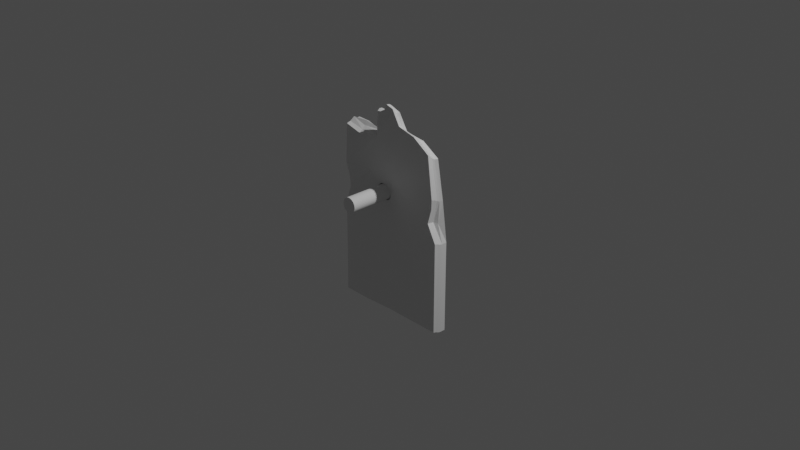 # Source: wall.blend  (saved by Blender 3.1.5; exported with 4.5.12 LTS)
import bpy
from mathutils import Matrix  # noqa: F401  (used for matrix-valued properties, if any)

bpy.ops.wm.read_factory_settings(use_empty=True)
scene = bpy.context.scene
scene.name = 'Scene'

# ---- collections
col_collection = bpy.data.collections.new('Collection'); scene.collection.children.link(col_collection)

# ---- materials (node trees are filled in below, after node groups)
mat_material = bpy.data.materials.new('Material')
mat_material.alpha_threshold = 0.0
mat_material.use_transparent_shadow = False
mat_material.line_color = (0.0, 0.0, 0.0, 1.0)
mat_idmap = bpy.data.materials.new('IDMap')
mat_idmap.use_transparent_shadow = False
mat_idmap.diffuse_color = (0.02745, 0.4667, 0.9451, 1.0)
mat_idmap_001 = bpy.data.materials.new('IDMap.001')
mat_idmap_001.use_transparent_shadow = False
mat_idmap_001.diffuse_color = (0.6471, 0.902, 0.1137, 1.0)
mat_idmap_002 = bpy.data.materials.new('IDMap.002')
mat_idmap_002.use_transparent_shadow = False
mat_idmap_002.diffuse_color = (0.2784, 0.9176, 0.7647, 1.0)
mat_idmap_003 = bpy.data.materials.new('IDMap.003')
mat_idmap_003.use_transparent_shadow = False
mat_idmap_003.diffuse_color = (0.5725, 0.01176, 0.2157, 1.0)
mat_idmap_004 = bpy.data.materials.new('IDMap.004')
mat_idmap_004.use_transparent_shadow = False
mat_idmap_004.diffuse_color = (0.4706, 0.2471, 0.5451, 1.0)
mat_idmap_005 = bpy.data.materials.new('IDMap.005')
mat_idmap_005.use_transparent_shadow = False
mat_idmap_005.diffuse_color = (0.1608, 0.7961, 0.1373, 1.0)
mat_idmap_006 = bpy.data.materials.new('IDMap.006')
mat_idmap_006.use_transparent_shadow = False
mat_idmap_006.diffuse_color = (0.3686, 0.4275, 1.0, 1.0)

# ---- material node trees
mat_material.use_nodes = True; mat_material.node_tree.nodes.clear()
_N = mat_material.node_tree.nodes; _L = mat_material.node_tree.links
n0 = _N.new('ShaderNodeOutputMaterial'); n0.name = 'Material Output'; n0.location = (300, 300)
n1 = _N.new('ShaderNodeBsdfPrincipled'); n1.name = 'Principled BSDF'; n1.location = (10, 300)
n1.distribution = 'GGX'
n1.subsurface_method = 'RANDOM_WALK_SKIN'
n1.inputs[2].default_value = 0.4
n1.inputs[3].default_value = 1.45
n1.inputs[27].default_value = (0.0, 0.0, 0.0, 1.0)
n1.inputs[28].default_value = 1.0
_L.new(n1.outputs[0], n0.inputs[0])
n0.is_active_output = True
mat_idmap.use_nodes = True; mat_idmap.node_tree.nodes.clear()
_N = mat_idmap.node_tree.nodes; _L = mat_idmap.node_tree.links
n0 = _N.new('ShaderNodeBsdfPrincipled'); n0.name = 'Principled BSDF'; n0.location = (10, 300)
n0.distribution = 'GGX'
n0.subsurface_method = 'RANDOM_WALK_SKIN'
n0.inputs[3].default_value = 1.45
n0.inputs[14].default_value = (0.9, 0.9, 0.9, 1.0)
n0.inputs[27].default_value = (0.0, 0.0, 0.0, 1.0)
n0.inputs[28].default_value = 1.0
n1 = _N.new('ShaderNodeOutputMaterial'); n1.name = 'Material Output'; n1.location = (300, 300)
_L.new(n0.outputs[0], n1.inputs[0])
n1.is_active_output = True
mat_idmap_001.use_nodes = True; mat_idmap_001.node_tree.nodes.clear()
_N = mat_idmap_001.node_tree.nodes; _L = mat_idmap_001.node_tree.links
n0 = _N.new('ShaderNodeBsdfPrincipled'); n0.name = 'Principled BSDF'; n0.location = (10, 300)
n0.distribution = 'GGX'
n0.subsurface_method = 'RANDOM_WALK_SKIN'
n0.inputs[3].default_value = 1.45
n0.inputs[14].default_value = (0.9, 0.9, 0.9, 1.0)
n0.inputs[27].default_value = (0.0, 0.0, 0.0, 1.0)
n0.inputs[28].default_value = 1.0
n1 = _N.new('ShaderNodeOutputMaterial'); n1.name = 'Material Output'; n1.location = (300, 300)
_L.new(n0.outputs[0], n1.inputs[0])
n1.is_active_output = True
mat_idmap_002.use_nodes = True; mat_idmap_002.node_tree.nodes.clear()
_N = mat_idmap_002.node_tree.nodes; _L = mat_idmap_002.node_tree.links
n0 = _N.new('ShaderNodeBsdfPrincipled'); n0.name = 'Principled BSDF'; n0.location = (10, 300)
n0.distribution = 'GGX'
n0.subsurface_method = 'RANDOM_WALK_SKIN'
n0.inputs[3].default_value = 1.45
n0.inputs[14].default_value = (0.9, 0.9, 0.9, 1.0)
n0.inputs[27].default_value = (0.0, 0.0, 0.0, 1.0)
n0.inputs[28].default_value = 1.0
n1 = _N.new('ShaderNodeOutputMaterial'); n1.name = 'Material Output'; n1.location = (300, 300)
_L.new(n0.outputs[0], n1.inputs[0])
n1.is_active_output = True
mat_idmap_003.use_nodes = True; mat_idmap_003.node_tree.nodes.clear()
_N = mat_idmap_003.node_tree.nodes; _L = mat_idmap_003.node_tree.links
n0 = _N.new('ShaderNodeBsdfPrincipled'); n0.name = 'Principled BSDF'; n0.location = (10, 300)
n0.distribution = 'GGX'
n0.subsurface_method = 'RANDOM_WALK_SKIN'
n0.inputs[3].default_value = 1.45
n0.inputs[14].default_value = (0.9, 0.9, 0.9, 1.0)
n0.inputs[27].default_value = (0.0, 0.0, 0.0, 1.0)
n0.inputs[28].default_value = 1.0
n1 = _N.new('ShaderNodeOutputMaterial'); n1.name = 'Material Output'; n1.location = (300, 300)
_L.new(n0.outputs[0], n1.inputs[0])
n1.is_active_output = True
mat_idmap_004.use_nodes = True; mat_idmap_004.node_tree.nodes.clear()
_N = mat_idmap_004.node_tree.nodes; _L = mat_idmap_004.node_tree.links
n0 = _N.new('ShaderNodeBsdfPrincipled'); n0.name = 'Principled BSDF'; n0.location = (10, 300)
n0.distribution = 'GGX'
n0.subsurface_method = 'RANDOM_WALK_SKIN'
n0.inputs[3].default_value = 1.45
n0.inputs[14].default_value = (0.9, 0.9, 0.9, 1.0)
n0.inputs[27].default_value = (0.0, 0.0, 0.0, 1.0)
n0.inputs[28].default_value = 1.0
n1 = _N.new('ShaderNodeOutputMaterial'); n1.name = 'Material Output'; n1.location = (300, 300)
_L.new(n0.outputs[0], n1.inputs[0])
n1.is_active_output = True
mat_idmap_005.use_nodes = True; mat_idmap_005.node_tree.nodes.clear()
_N = mat_idmap_005.node_tree.nodes; _L = mat_idmap_005.node_tree.links
n0 = _N.new('ShaderNodeBsdfPrincipled'); n0.name = 'Principled BSDF'; n0.location = (10, 300)
n0.distribution = 'GGX'
n0.subsurface_method = 'RANDOM_WALK_SKIN'
n0.inputs[3].default_value = 1.45
n0.inputs[14].default_value = (0.9, 0.9, 0.9, 1.0)
n0.inputs[27].default_value = (0.0, 0.0, 0.0, 1.0)
n0.inputs[28].default_value = 1.0
n1 = _N.new('ShaderNodeOutputMaterial'); n1.name = 'Material Output'; n1.location = (300, 300)
_L.new(n0.outputs[0], n1.inputs[0])
n1.is_active_output = True
mat_idmap_006.use_nodes = True; mat_idmap_006.node_tree.nodes.clear()
_N = mat_idmap_006.node_tree.nodes; _L = mat_idmap_006.node_tree.links
n0 = _N.new('ShaderNodeBsdfPrincipled'); n0.name = 'Principled BSDF'; n0.location = (10, 300)
n0.distribution = 'GGX'
n0.subsurface_method = 'RANDOM_WALK_SKIN'
n0.inputs[3].default_value = 1.45
n0.inputs[14].default_value = (0.9, 0.9, 0.9, 1.0)
n0.inputs[27].default_value = (0.0, 0.0, 0.0, 1.0)
n0.inputs[28].default_value = 1.0
n1 = _N.new('ShaderNodeOutputMaterial'); n1.name = 'Material Output'; n1.location = (300, 300)
_L.new(n0.outputs[0], n1.inputs[0])
n1.is_active_output = True

# ---- world
world_world = bpy.data.worlds.new('World'); scene.world = world_world
world_world.use_nodes = True; world_world.node_tree.nodes.clear()
_N = world_world.node_tree.nodes; _L = world_world.node_tree.links
n0 = _N.new('ShaderNodeOutputWorld'); n0.name = 'World Output'; n0.location = (300, 300)
n1 = _N.new('ShaderNodeBackground'); n1.name = 'Background'; n1.location = (10, 300)
n1.inputs[0].default_value = (0.05088, 0.05088, 0.05088, 1.0)
_L.new(n1.outputs[0], n0.inputs[0])
n0.is_active_output = True
world_world.color = (0.05088, 0.05088, 0.05088)
world_world.use_sun_shadow = False
world_world.sun_shadow_jitter_overblur = 0.0

# ---- cameras
cam_camera = bpy.data.cameras.new('Camera')
cam_camera.clip_end = 100.0
cam_camera.ortho_scale = 7.314

# ---- lights
light_light = bpy.data.lights.new('Light', 'POINT')
light_light.transmission_factor = 0.0
light_light.energy = 1000.0
light_light.shadow_soft_size = 0.1
light_light.shadow_maximum_resolution = 0.006
light_light.use_absolute_resolution = True

# ---- meshes
me_cube = bpy.data.meshes.new('Cube')
me_cube.from_pydata([(0.575, -0.0377, 0.8481), (0.6571, 0.01279, -1.027), (0.5684, -0.1643, 0.9148), (0.6481, -0.1352, -1.003), (-0.5754, -0.004932, 0.9448), (-0.6355, 0.01279, -1.027), (-0.598, -0.1557, 0.9066), (-0.6429, -0.1524, -1.006), (-0.6376, -0.0279, -1.016), (-0.6377, -0.0864, -1.016), (-0.6406, -0.1165, -1.01), (0.334, 0.01279, -1.027), (0.01079, 0.01279, -1.027), (-0.3124, 0.01279, -1.027), (0.6196, -0.008033, 0.4146), (0.6571, 0.01279, -0.02746), (0.6571, 0.01279, -0.5275), (-0.6198, -0.1636, -0.5048), (-0.5978, -0.1816, 0.01003), (-0.6118, -0.1624, 0.4836), (0.6038, -0.1437, 0.4551), (0.6479, -0.1353, -0.003348), (0.6481, -0.1352, -0.5032), (-0.6006, 0.01034, 0.5091), (-0.6318, 0.0109, 0.01783), (-0.649, 0.02163, -0.5068), (0.3585, -0.15, 1.035), (0.1597, -0.1512, 1.084), (-0.1442, -0.1624, 0.91), (0.5579, -0.07092, 0.8454), (0.5505, -0.09558, 0.8631), (0.5542, -0.1255, 0.8879), (-0.3197, -0.1524, -1.006), (0.001766, -0.1352, -1.003), (0.3249, -0.1352, -1.003), (-0.5941, -0.1134, 0.9223), (-0.5818, -0.07344, 0.9638), (-0.578, -0.04613, 0.9444), (-0.1521, -0.02065, 0.8735), (0.1661, -0.05055, 1.006), (0.3717, -0.03321, 0.9673), (0.6507, -0.101, -1.011), (0.6542, -0.07611, -1.022), (0.6571, -0.04601, -1.027), (-0.3191, 0.01722, -0.5185), (0.01079, 0.01279, -0.5275), (0.334, 0.01279, -0.5275), (-0.315, 0.01478, -0.004305), (0.01077, 0.0128, -0.02744), (0.334, 0.01279, -0.02746), (-0.2663, 0.02211, 0.5112), (0.07665, 0.006079, 0.5465), (0.3481, 0.003625, 0.482), (0.6571, -0.04601, -0.5275), (0.6542, -0.07611, -0.5223), (0.6507, -0.101, -0.5111), (0.6571, -0.04601, -0.02746), (0.6542, -0.07612, -0.02231), (0.6503, -0.1011, -0.01135), (0.6063, -0.04041, 0.4121), (0.598, -0.06593, 0.4245), (0.5973, -0.09972, 0.4403), (-0.3145, -0.0279, -1.016), (-0.3145, -0.0864, -1.016), (-0.3174, -0.1165, -1.01), (0.008694, -0.0279, -1.016), (0.005782, -0.0577, -1.01), (0.003485, -0.09357, -1.006), (0.3319, -0.0279, -1.016), (0.3289, -0.0577, -1.01), (0.3267, -0.09357, -1.006), (-0.6208, -0.1252, -0.5053), (-0.6289, -0.09117, -0.5034), (-0.6417, -0.0244, -0.4973), (-0.5961, -0.1437, 0.01224), (-0.6081, -0.1086, 0.0219), (-0.6208, -0.03989, 0.02993), (-0.6087, -0.1187, 0.5032), (-0.5981, -0.08529, 0.4876), (-0.5943, -0.05016, 0.5136), (0.3238, -0.1238, -0.5011), (0.0006254, -0.1238, -0.5011), (-0.3129, -0.1355, -0.5019), (0.3238, -0.1238, -0.001126), (0.0004225, -0.1238, -0.0008921), (-0.2943, -0.1488, 0.002436), (0.3306, -0.1325, 0.5106), (0.07431, -0.1267, 0.5597), (-0.269, -0.1364, 0.4998), (0.3579, -0.06477, 0.9724), (0.3479, -0.08726, 0.9943), (0.3506, -0.1126, 1.018), (0.1617, -0.07915, 1.02), (0.1555, -0.09861, 1.044), (0.1606, -0.1175, 1.068), (-0.1603, -0.04536, 0.9148), (-0.1459, -0.08156, 0.8978), (-0.1496, -0.1155, 0.9283), (0.1115, -0.1902, 1.259), (-0.1111, -0.1797, 1.178), (-0.1447, -0.05873, 1.158), (0.1199, -0.09916, 1.115), (0.1055, -0.1544, 1.229), (0.1178, -0.1036, 1.205), (0.1059, -0.134, 1.2), (-0.1324, -0.1358, 1.187), (-0.1395, -0.08141, 1.138), (-0.1373, -0.1004, 1.183), (-0.433, -0.0114, 0.9423), (-0.4068, -0.1187, 0.8871), (-0.411, -0.08144, 0.9176), (-0.4002, -0.1639, 0.8636), (-0.416, -0.05597, 0.9638), (-0.6127, 0.001769, 0.2375), (-0.6191, -0.04337, 0.266), (-0.6004, -0.09854, 0.2638), (-0.5057, -0.1846, 0.2881), (-0.5899, -0.1325, 0.2816), (-0.6263, 0.007005, 0.1371), (-0.6139, -0.04333, 0.1473), (-0.61, -0.1025, 0.1492), (-0.5644, -0.1818, 0.15), (-0.58, -0.141, 0.1434), (-0.6161, -0.04477, 0.3743), (-0.5989, -0.1277, 0.3724), (-0.6174, 0.001149, 0.3562), (-0.5572, -0.1747, 0.3771), (-0.5997, -0.0926, 0.3685), (0.563, -0.1516, 0.1961), (0.5607, -0.109, 0.1912), (0.5619, -0.07502, 0.1864), (0.6395, 0.003021, 0.1799), (0.6021, -0.0494, 0.1782), (0.6011, -0.1442, 0.355), (0.003362, -0.07881, 1.18), (-0.007724, -0.1257, 1.26), (0.004644, -0.0588, 1.149), (-0.009047, -0.09726, 1.244), (0.002532, -0.1662, 1.269), (-0.03939, -0.1712, 1.184), (-0.03917, -0.07959, 1.139), (-0.05255, -0.09833, 1.175), (-0.04164, -0.05878, 1.134), (-0.05065, -0.1292, 1.186), (-0.1673, 0.01028, 0.314), (-0.1645, 0.01022, 0.2982), (-0.1607, 0.01118, 0.3334), (-0.1499, 0.01096, 0.268), (-0.1585, 0.01071, 0.283), (-0.1492, 0.01197, 0.3614), (-0.1543, 0.01359, 0.3478), (-0.08211, 0.01342, 0.4048), (-0.1332, 0.01025, 0.2519), (-0.09855, 0.01345, 0.3997), (-0.1132, 0.01379, 0.3924), (-0.03216, 0.01031, 0.3835), (-0.03647, 0.01166, 0.3947), (-0.04875, 0.01249, 0.4041), (-0.06565, 0.01292, 0.4063), (-0.1371, 0.01166, 0.2556), (-0.1306, 0.01315, 0.3792), (-0.1241, 0.01166, 0.2449), (-0.1115, 0.0108, 0.2378), (-0.02449, 0.01082, 0.3851), (-0.04554, 0.01173, 0.2365), (-0.06331, 0.01092, 0.2339), (-0.07728, 0.01218, 0.23), (-0.09277, 0.01243, 0.2311), (-0.01753, 0.01195, 0.2529), (-0.006149, 0.01216, 0.2643), (-0.002175, 0.01136, 0.3594), (0.001566, 0.009169, 0.3151), (0.001031, 0.01175, 0.2789), (0.003418, 0.01067, 0.2962), (0.005389, 0.01098, 0.3268), (0.003223, 0.01118, 0.3438), (-0.01656, 0.0102, 0.3723), (-0.03325, 0.01097, 0.2454), (-0.1638, -0.1312, 0.3197), (-0.1602, -0.1317, 0.3019), (-0.1628, -0.1312, 0.3073), (-0.1626, -0.1312, 0.3357), (-0.1539, -0.1304, 0.3733), (-0.1593, -0.1304, 0.3631), (-0.1369, -0.1317, 0.2621), (-0.141, -0.1309, 0.3812), (-0.1616, -0.1304, 0.359), (-0.1107, -0.1293, 0.2392), (-0.1117, -0.1317, 0.4008), (-0.124, -0.1306, 0.2494), (-0.0951, -0.1286, 0.2337), (-0.09535, -0.1311, 0.399), (-0.07888, -0.1275, 0.2293), (-0.07743, -0.1317, 0.4017), (-0.1368, -0.1313, 0.2627), (-0.1274, -0.1315, 0.3941), (-0.06408, -0.1269, 0.2304), (-0.06145, -0.1308, 0.396), (-0.04502, -0.1252, 0.2333), (-0.04836, -0.1287, 0.3864), (-0.03272, -0.1244, 0.2379), (-0.01896, -0.1257, 0.3586), (-0.02219, -0.1274, 0.37), (-0.03586, -0.1266, 0.3732), (-0.01295, -0.1227, 0.2525), (-0.006406, -0.1243, 0.3316), (0.00396, -0.1218, 0.2959), (0.0006404, -0.1222, 0.2811), (-0.001572, -0.1234, 0.3149), (-0.005155, -0.1225, 0.2665), (-0.01324, -0.1239, 0.3442), (-0.01999, -0.1236, 0.2459), (-0.1556, -0.1317, 0.2872), (-0.1494, -0.1306, 0.2719)], [], [(97, 109, 111, 28), (111, 6, 19, 88, 28), (79, 37, 4, 23), (70, 41, 3, 34), (61, 31, 2, 20), (52, 40, 0, 14), (11, 46, 16, 1), (46, 49, 15, 16), (52, 14, 131, 15, 49), (5, 25, 44, 13), (13, 44, 45, 12), (12, 45, 46, 11), (25, 24, 47, 44), (44, 47, 48, 45), (45, 48, 49, 46), (113, 125, 23, 50, 47, 24, 118), (149, 50, 51, 170, 176, 163, 155, 156, 157, 158, 151, 153, 154, 160), (170, 51, 48, 47, 50, 149, 150, 146, 144, 145, 148, 147, 159, 152, 161, 162, 167, 166, 165, 164, 177, 168, 169, 172, 173, 171, 174, 175), (48, 51, 52, 49), (50, 23, 4, 108, 38), (50, 38, 39, 51), (51, 39, 40, 52), (41, 55, 22, 3), (55, 58, 21, 22), (58, 129, 128, 21), (1, 16, 53, 43), (43, 53, 54, 42), (42, 54, 55, 41), (16, 15, 56, 53), (53, 56, 57, 54), (54, 57, 58, 55), (15, 131, 132, 56), (56, 132, 130, 57), (57, 130, 129, 58), (14, 0, 29, 59), (59, 29, 30, 60), (60, 30, 31, 61), (10, 64, 32, 7), (64, 67, 33, 32), (67, 70, 34, 33), (5, 13, 62, 8), (8, 62, 63, 9), (9, 63, 64, 10), (13, 12, 65, 62), (62, 65, 66, 63), (63, 66, 67, 64), (12, 11, 68, 65), (65, 68, 69, 66), (66, 69, 70, 67), (11, 1, 43, 68), (68, 43, 42, 69), (69, 42, 41, 70), (8, 73, 25, 5), (73, 76, 24, 25), (76, 119, 118, 24), (7, 17, 71, 10), (10, 71, 72, 9), (9, 72, 73, 8), (17, 18, 74, 71), (71, 74, 75, 72), (72, 75, 76, 73), (18, 121, 122, 74), (74, 122, 120, 75), (75, 120, 119, 76), (19, 6, 35, 77), (77, 35, 36, 78), (78, 36, 37, 79), (32, 82, 17, 7), (82, 85, 18, 17), (116, 121, 18, 85, 88, 19, 126), (3, 22, 80, 34), (34, 80, 81, 33), (33, 81, 82, 32), (22, 21, 83, 80), (80, 83, 84, 81), (81, 84, 85, 82), (21, 128, 133, 83), (83, 86, 87, 84), (186, 183, 88, 85, 84, 87, 201, 210, 205, 208, 206, 207, 209, 204, 211, 200, 198, 196, 192, 190, 187, 189, 194, 184, 213, 212, 179, 180, 178, 181), (202, 201, 87, 88, 183, 182, 185, 195, 188, 191, 193, 197, 199, 203), (20, 2, 26, 86), (86, 26, 27, 87), (87, 27, 28, 88), (31, 91, 26, 2), (91, 94, 27, 26), (97, 28, 99, 105), (0, 40, 89, 29), (29, 89, 90, 30), (30, 90, 91, 31), (40, 39, 92, 89), (89, 92, 93, 90), (90, 93, 94, 91), (101, 39, 38), (38, 100, 142, 136), (136, 101, 38), (96, 97, 105, 107), (27, 94, 102, 98), (38, 108, 112, 95), (95, 112, 110, 96), (96, 110, 109, 97), (102, 135, 138, 98), (101, 136, 134, 103), (103, 134, 137, 104), (104, 137, 135, 102), (92, 39, 103), (39, 101, 103), (38, 95, 106, 100), (93, 92, 103, 104), (95, 96, 107, 106), (99, 28, 27, 98, 138, 139), (94, 93, 104, 102), (111, 109, 35, 6), (112, 108, 4, 37), (110, 112, 37, 36), (109, 110, 36, 35), (114, 115, 127, 123), (113, 114, 123, 125), (117, 116, 126, 124), (115, 117, 124, 127), (119, 120, 115, 114), (118, 119, 114, 113), (122, 121, 116, 117), (120, 122, 117, 115), (124, 126, 19, 77), (127, 124, 77, 78), (123, 127, 78, 79), (125, 123, 79, 23), (130, 132, 59, 60), (129, 130, 60, 61), (133, 128, 129, 61, 20), (132, 131, 14, 59), (83, 133, 20, 86), (135, 137, 141, 143), (138, 135, 143, 139), (134, 136, 142, 140), (137, 134, 140, 141), (139, 143, 105, 99), (140, 142, 100, 106), (141, 140, 106, 107), (143, 141, 107, 105), (158, 157, 197, 193), (157, 156, 199, 197), (156, 155, 163, 203, 199), (163, 176, 202, 203), (176, 170, 210, 201, 202), (210, 170, 175, 205), (205, 175, 174, 208), (208, 174, 171, 206), (206, 171, 173, 207), (173, 172, 209, 207), (172, 169, 204, 209), (204, 169, 168, 211), (211, 168, 177, 200), (200, 177, 164, 198), (198, 164, 165, 196), (196, 165, 166, 192), (192, 166, 167, 190), (190, 167, 162, 187), (187, 162, 161, 189), (189, 161, 152, 159, 194), (194, 159, 147, 213, 184), (213, 147, 148, 212), (212, 148, 145, 180, 179), (180, 145, 144, 178), (178, 144, 146, 181), (146, 150, 186, 181), (150, 149, 182, 183, 186), (149, 160, 185, 182), (160, 154, 195, 185), (154, 153, 188, 195), (153, 151, 191, 188), (151, 158, 193, 191)])
me_cube.polygons.foreach_set('material_index', [1, 2, 3, 4, 5, 6, 6, 6, 6, 6, 6, 6, 6, 6, 6, 6, 6, 6, 6, 6, 6, 6, 5, 5, 5, 5, 5, 5, 5, 5, 5, 5, 5, 5, 5, 5, 5, 4, 4, 4, 4, 4, 4, 4, 4, 4, 4, 4, 4, 4, 4, 4, 3, 3, 3, 3, 3, 3, 3, 3, 3, 3, 3, 3, 3, 3, 3, 2, 2, 2, 2, 2, 2, 2, 2, 2, 2, 2, 2, 2, 2, 2, 2, 1, 1, 1, 1, 1, 1, 1, 1, 1, 6, 6, 6, 1, 1, 1, 1, 1, 1, 1, 1, 1, 1, 1, 1, 1, 1, 2, 1, 1, 1, 1, 1, 3, 3, 3, 3, 3, 3, 3, 3, 3, 3, 3, 3, 5, 5, 5, 5, 2, 1, 1, 1, 1, 1, 1, 1, 1, 7, 7, 7, 7, 7, 7, 7, 7, 7, 7, 7, 7, 7, 7, 7, 7, 7, 7, 7, 7, 7, 7, 7, 7, 7, 7, 7, 7, 7, 7, 7, 7])
_uv = me_cube.uv_layers.new(name='UVMap')
_uv.uv.foreach_set('vector', [0.8125, 0.6875, 0.8505, 0.6875, 0.8491, 0.75, 0.8125, 0.75, 0.625, 0.9741, 0.625, 1.0, 0.5625, 1.0, 0.5625, 0.9375, 0.625, 0.9375, 0.5625, 0.1875, 0.625, 0.1875, 0.625, 0.25, 0.5625, 0.25, 0.3125, 0.6875, 0.375, 0.6875, 0.375, 0.75, 0.3125, 0.75, 0.5625, 0.6875, 0.625, 0.6875, 0.625, 0.75, 0.5625, 0.75, 0.5625, 0.4375, 0.625, 0.4375, 0.625, 0.5, 0.5625, 0.5, 0.375, 0.4375, 0.4375, 0.4375, 0.4375, 0.5, 0.375, 0.5, 0.4375, 0.4375, 0.5, 0.4375, 0.5, 0.5, 0.4375, 0.5, 0.5625, 0.4375, 0.5625, 0.5, 0.5293, 0.5, 0.5, 0.5, 0.5, 0.4375, 0.375, 0.25, 0.4375, 0.25, 0.4375, 0.3125, 0.375, 0.3125, 0.375, 0.3125, 0.4375, 0.3125, 0.4375, 0.375, 0.375, 0.375, 0.375, 0.375, 0.4375, 0.375, 0.4375, 0.4375, 0.375, 0.4375, 0.4375, 0.25, 0.5, 0.25, 0.5, 0.3125, 0.4375, 0.3125, 0.4375, 0.3125, 0.5, 0.3125, 0.5, 0.375, 0.4375, 0.375, 0.4375, 0.375, 0.5, 0.375, 0.5, 0.4375, 0.4375, 0.4375, 0.5286, 0.25, 0.543, 0.25, 0.5625, 0.25, 0.5625, 0.3125, 0.5, 0.3125, 0.5, 0.25, 0.5151, 0.25, 0.5435, 0.3374, 0.5625, 0.3125, 0.5625, 0.375, 0.5426, 0.3627, 0.544, 0.3606, 0.5452, 0.3582, 0.5455, 0.3575, 0.5462, 0.3554, 0.5468, 0.3524, 0.5472, 0.3494, 0.5471, 0.3464, 0.5467, 0.3437, 0.5459, 0.3412, 0.5449, 0.3391, 0.5426, 0.3627, 0.5625, 0.375, 0.5, 0.375, 0.5, 0.3125, 0.5625, 0.3125, 0.5435, 0.3374, 0.5419, 0.3363, 0.5401, 0.3358, 0.5382, 0.3358, 0.5364, 0.3364, 0.5346, 0.3376, 0.5329, 0.3394, 0.5314, 0.3416, 0.5308, 0.3428, 0.5302, 0.3441, 0.5293, 0.3468, 0.5288, 0.3497, 0.5286, 0.3527, 0.5288, 0.3556, 0.5293, 0.3584, 0.5301, 0.3608, 0.5312, 0.3629, 0.5325, 0.3645, 0.5341, 0.3656, 0.5357, 0.3661, 0.5375, 0.3661, 0.5393, 0.3655, 0.541, 0.3643, 0.5, 0.375, 0.5625, 0.375, 0.5625, 0.4375, 0.5, 0.4375, 0.5625, 0.3125, 0.5625, 0.25, 0.625, 0.25, 0.625, 0.2697, 0.625, 0.3125, 0.5625, 0.3125, 0.625, 0.3125, 0.625, 0.375, 0.5625, 0.375, 0.5625, 0.375, 0.625, 0.375, 0.625, 0.4375, 0.5625, 0.4375, 0.375, 0.6875, 0.4375, 0.6875, 0.4375, 0.75, 0.375, 0.75, 0.4375, 0.6875, 0.5, 0.6875, 0.5, 0.75, 0.4375, 0.75, 0.5, 0.6875, 0.5277, 0.6875, 0.5272, 0.75, 0.5, 0.75, 0.375, 0.5, 0.4375, 0.5, 0.4375, 0.5625, 0.375, 0.5625, 0.375, 0.5625, 0.4375, 0.5625, 0.4375, 0.625, 0.375, 0.625, 0.375, 0.625, 0.4375, 0.625, 0.4375, 0.6875, 0.375, 0.6875, 0.4375, 0.5, 0.5, 0.5, 0.5, 0.5625, 0.4375, 0.5625, 0.4375, 0.5625, 0.5, 0.5625, 0.5, 0.625, 0.4375, 0.625, 0.4375, 0.625, 0.5, 0.625, 0.5, 0.6875, 0.4375, 0.6875, 0.5, 0.5, 0.5293, 0.5, 0.5293, 0.5625, 0.5, 0.5625, 0.5, 0.5625, 0.5293, 0.5625, 0.5284, 0.625, 0.5, 0.625, 0.5, 0.625, 0.5284, 0.625, 0.5277, 0.6875, 0.5, 0.6875, 0.5625, 0.5, 0.625, 0.5, 0.625, 0.5625, 0.5625, 0.5625, 0.5625, 0.5625, 0.625, 0.5625, 0.625, 0.625, 0.5625, 0.625, 0.5625, 0.625, 0.625, 0.625, 0.625, 0.6875, 0.5625, 0.6875, 0.125, 0.6875, 0.1875, 0.6875, 0.1875, 0.75, 0.125, 0.75, 0.1875, 0.6875, 0.25, 0.6875, 0.25, 0.75, 0.1875, 0.75, 0.25, 0.6875, 0.3125, 0.6875, 0.3125, 0.75, 0.25, 0.75, 0.125, 0.5, 0.1875, 0.5, 0.1875, 0.5625, 0.125, 0.5625, 0.125, 0.5625, 0.1875, 0.5625, 0.1875, 0.625, 0.125, 0.625, 0.125, 0.625, 0.1875, 0.625, 0.1875, 0.6875, 0.125, 0.6875, 0.1875, 0.5, 0.25, 0.5, 0.25, 0.5625, 0.1875, 0.5625, 0.1875, 0.5625, 0.25, 0.5625, 0.25, 0.625, 0.1875, 0.625, 0.1875, 0.625, 0.25, 0.625, 0.25, 0.6875, 0.1875, 0.6875, 0.25, 0.5, 0.3125, 0.5, 0.3125, 0.5625, 0.25, 0.5625, 0.25, 0.5625, 0.3125, 0.5625, 0.3125, 0.625, 0.25, 0.625, 0.25, 0.625, 0.3125, 0.625, 0.3125, 0.6875, 0.25, 0.6875, 0.3125, 0.5, 0.375, 0.5, 0.375, 0.5625, 0.3125, 0.5625, 0.3125, 0.5625, 0.375, 0.5625, 0.375, 0.625, 0.3125, 0.625, 0.3125, 0.625, 0.375, 0.625, 0.375, 0.6875, 0.3125, 0.6875, 0.375, 0.1875, 0.4375, 0.1875, 0.4375, 0.25, 0.375, 0.25, 0.4375, 0.1875, 0.5, 0.1875, 0.5, 0.25, 0.4375, 0.25, 0.5, 0.1875, 0.5149, 0.1875, 0.5151, 0.25, 0.5, 0.25, 0.375, 0.0, 0.4375, 0.0, 0.4375, 0.0625, 0.375, 0.0625, 0.375, 0.0625, 0.4375, 0.0625, 0.4375, 0.125, 0.375, 0.125, 0.375, 0.125, 0.4375, 0.125, 0.4375, 0.1875, 0.375, 0.1875, 0.4375, 0.0, 0.5, 0.0, 0.5, 0.0625, 0.4375, 0.0625, 0.4375, 0.0625, 0.5, 0.0625, 0.5, 0.125, 0.4375, 0.125, 0.4375, 0.125, 0.5, 0.125, 0.5, 0.1875, 0.4375, 0.1875, 0.5, 0.0, 0.5173, 0.0, 0.5163, 0.0625, 0.5, 0.0625, 0.5, 0.0625, 0.5163, 0.0625, 0.5164, 0.125, 0.5, 0.125, 0.5, 0.125, 0.5164, 0.125, 0.5149, 0.1875, 0.5, 0.1875, 0.5625, 0.0, 0.625, 0.0, 0.625, 0.0625, 0.5625, 0.0625, 0.5625, 0.0625, 0.625, 0.0625, 0.625, 0.125, 0.5625, 0.125, 0.5625, 0.125, 0.625, 0.125, 0.625, 0.1875, 0.5625, 0.1875, 0.375, 0.9375, 0.4375, 0.9375, 0.4375, 1.0, 0.375, 1.0, 0.4375, 0.9375, 0.5, 0.9375, 0.5, 1.0, 0.4375, 1.0, 0.5342, 1.0, 0.5173, 1.0, 0.5, 1.0, 0.5, 0.9375, 0.5625, 0.9375, 0.5625, 1.0, 0.5475, 1.0, 0.375, 0.75, 0.4375, 0.75, 0.4375, 0.8125, 0.375, 0.8125, 0.375, 0.8125, 0.4375, 0.8125, 0.4375, 0.875, 0.375, 0.875, 0.375, 0.875, 0.4375, 0.875, 0.4375, 0.9375, 0.375, 0.9375, 0.4375, 0.75, 0.5, 0.75, 0.5, 0.8125, 0.4375, 0.8125, 0.4375, 0.8125, 0.5, 0.8125, 0.5, 0.875, 0.4375, 0.875, 0.4375, 0.875, 0.5, 0.875, 0.5, 0.9375, 0.4375, 0.9375, 0.5, 0.75, 0.5272, 0.75, 0.5489, 0.75, 0.5, 0.8125, 0.5, 0.8125, 0.5625, 0.8125, 0.5625, 0.875, 0.5, 0.875, 0.5416, 0.9132, 0.5421, 0.9129, 0.5625, 0.9375, 0.5, 0.9375, 0.5, 0.875, 0.5625, 0.875, 0.5423, 0.888, 0.5412, 0.8864, 0.5394, 0.8847, 0.5376, 0.8834, 0.5358, 0.8827, 0.534, 0.8826, 0.5323, 0.8831, 0.5308, 0.8842, 0.5295, 0.8858, 0.5284, 0.888, 0.5277, 0.8905, 0.5273, 0.8933, 0.5273, 0.8963, 0.5276, 0.8994, 0.5283, 0.9024, 0.5294, 0.9053, 0.5307, 0.9079, 0.5309, 0.9081, 0.5323, 0.9101, 0.5341, 0.9119, 0.5357, 0.9129, 0.536, 0.913, 0.538, 0.9137, 0.5399, 0.9137, 0.5427, 0.8886, 0.5423, 0.888, 0.5625, 0.875, 0.5625, 0.9375, 0.5421, 0.9129, 0.5432, 0.9121, 0.5446, 0.9104, 0.5456, 0.9083, 0.5462, 0.9058, 0.5465, 0.903, 0.5465, 0.9001, 0.546, 0.897, 0.5452, 0.8941, 0.5441, 0.8912, 0.5625, 0.75, 0.625, 0.75, 0.625, 0.8125, 0.5625, 0.8125, 0.5625, 0.8125, 0.625, 0.8125, 0.625, 0.875, 0.5625, 0.875, 0.5625, 0.875, 0.625, 0.875, 0.625, 0.9375, 0.5625, 0.9375, 0.625, 0.6875, 0.6875, 0.6875, 0.6875, 0.75, 0.625, 0.75, 0.6875, 0.6875, 0.75, 0.6875, 0.75, 0.75, 0.6875, 0.75, 0.8125, 0.6875, 0.8125, 0.75, 0.8125, 0.75, 0.8125, 0.6875, 0.625, 0.5, 0.6875, 0.5, 0.6875, 0.5625, 0.625, 0.5625, 0.625, 0.5625, 0.6875, 0.5625, 0.6875, 0.625, 0.625, 0.625, 0.625, 0.625, 0.6875, 0.625, 0.6875, 0.6875, 0.625, 0.6875, 0.6875, 0.5, 0.75, 0.5, 0.75, 0.5625, 0.6875, 0.5625, 0.6875, 0.5625, 0.75, 0.5625, 0.75, 0.625, 0.6875, 0.625, 0.6875, 0.625, 0.75, 0.625, 0.75, 0.6875, 0.6875, 0.6875, 0.625, 0.375, 0.625, 0.375, 0.625, 0.3125, 0.625, 0.3125, 0.625, 0.3125, 0.625, 0.3345, 0.625, 0.3443, 0.625, 0.3443, 0.625, 0.375, 0.625, 0.3125, 0.8125, 0.625, 0.8125, 0.6875, 0.8125, 0.6875, 0.8125, 0.625, 0.75, 0.75, 0.75, 0.6875, 0.75, 0.6875, 0.75, 0.75, 0.8125, 0.5, 0.8553, 0.5, 0.8532, 0.5625, 0.8125, 0.5625, 0.8125, 0.5625, 0.8532, 0.5625, 0.8518, 0.625, 0.8125, 0.625, 0.8125, 0.625, 0.8518, 0.625, 0.8505, 0.6875, 0.8125, 0.6875, 0.75, 0.6875, 0.7832, 0.6875, 0.7842, 0.75, 0.75, 0.75, 0.75, 0.5, 0.7807, 0.5, 0.7802, 0.5625, 0.75, 0.5625, 0.75, 0.5625, 0.7802, 0.5625, 0.783, 0.625, 0.75, 0.625, 0.75, 0.625, 0.783, 0.625, 0.7832, 0.6875, 0.75, 0.6875, 0.75, 0.5625, 0.75, 0.5, 0.75, 0.5625, 0.75, 0.5, 0.75, 0.5, 0.75, 0.5625, 0.8125, 0.5, 0.8125, 0.5625, 0.8125, 0.5625, 0.8125, 0.5, 0.75, 0.625, 0.75, 0.5625, 0.75, 0.5625, 0.75, 0.625, 0.8125, 0.5625, 0.8125, 0.625, 0.8125, 0.625, 0.8125, 0.5625, 0.625, 0.9375, 0.625, 0.9375, 0.625, 0.875, 0.625, 0.875, 0.625, 0.9092, 0.625, 0.9196, 0.75, 0.6875, 0.75, 0.625, 0.75, 0.625, 0.75, 0.6875, 0.8491, 0.75, 0.8505, 0.6875, 0.875, 0.6875, 0.875, 0.75, 0.8532, 0.5625, 0.8553, 0.5, 0.875, 0.5, 0.875, 0.5625, 0.8518, 0.625, 0.8532, 0.5625, 0.875, 0.5625, 0.875, 0.625, 0.8505, 0.6875, 0.8518, 0.625, 0.875, 0.625, 0.875, 0.6875, 0.5293, 0.1875, 0.5322, 0.125, 0.5463, 0.125, 0.5431, 0.1875, 0.5286, 0.25, 0.5293, 0.1875, 0.5431, 0.1875, 0.543, 0.25, 0.5322, 0.0625, 0.5342, 0.0, 0.5475, 0.0, 0.5455, 0.0625, 0.5322, 0.125, 0.5322, 0.0625, 0.5455, 0.0625, 0.5463, 0.125, 0.5149, 0.1875, 0.5164, 0.125, 0.5322, 0.125, 0.5293, 0.1875, 0.5151, 0.25, 0.5149, 0.1875, 0.5293, 0.1875, 0.5286, 0.25, 0.5163, 0.0625, 0.5173, 0.0, 0.5342, 0.0, 0.5322, 0.0625, 0.5164, 0.125, 0.5163, 0.0625, 0.5322, 0.0625, 0.5322, 0.125, 0.5455, 0.0625, 0.5475, 0.0, 0.5625, 0.0, 0.5625, 0.0625, 0.5463, 0.125, 0.5455, 0.0625, 0.5625, 0.0625, 0.5625, 0.125, 0.5431, 0.1875, 0.5463, 0.125, 0.5625, 0.125, 0.5625, 0.1875, 0.543, 0.25, 0.5431, 0.1875, 0.5625, 0.1875, 0.5625, 0.25, 0.5284, 0.625, 0.5293, 0.5625, 0.5625, 0.5625, 0.5625, 0.625, 0.5277, 0.6875, 0.5284, 0.625, 0.5625, 0.625, 0.5625, 0.6875, 0.5489, 0.75, 0.5272, 0.75, 0.5277, 0.6875, 0.5625, 0.6875, 0.5625, 0.75, 0.5293, 0.5625, 0.5293, 0.5, 0.5625, 0.5, 0.5625, 0.5625, 0.5, 0.8125, 0.5489, 0.75, 0.5625, 0.75, 0.5625, 0.8125, 0.7832, 0.6875, 0.783, 0.625, 0.793, 0.625, 0.7933, 0.6875, 0.7842, 0.75, 0.7832, 0.6875, 0.7933, 0.6875, 0.7946, 0.75, 0.7802, 0.5625, 0.7807, 0.5, 0.7905, 0.5, 0.7898, 0.5625, 0.783, 0.625, 0.7802, 0.5625, 0.7898, 0.5625, 0.793, 0.625, 0.7946, 0.75, 0.7933, 0.6875, 0.8125, 0.6875, 0.8125, 0.75, 0.7898, 0.5625, 0.7905, 0.5, 0.8125, 0.5, 0.8125, 0.5625, 0.793, 0.625, 0.7898, 0.5625, 0.8125, 0.5625, 0.8125, 0.625, 0.7933, 0.6875, 0.793, 0.625, 0.8125, 0.625, 0.8125, 0.6875, 1.0, 0.5272, 0.9688, 0.5278, 0.9688, 0.6369, 1.0, 0.6373, 0.9688, 0.5278, 0.9375, 0.5285, 0.9375, 0.6365, 0.9688, 0.6369, 0.9375, 0.5285, 0.9136, 0.529, 0.9062, 0.529, 0.9062, 0.6362, 0.9375, 0.6365, 0.9062, 0.529, 0.875, 0.529, 0.875, 0.6358, 0.9062, 0.6362, 0.875, 0.529, 0.8438, 0.5289, 0.8438, 0.6355, 0.8665, 0.6357, 0.875, 0.6358, 0.8438, 0.6355, 0.8438, 0.5289, 0.8125, 0.5288, 0.8125, 0.6352, 0.8125, 0.6352, 0.8125, 0.5288, 0.7812, 0.5287, 0.7812, 0.635, 0.7812, 0.635, 0.7812, 0.5287, 0.75, 0.5286, 0.75, 0.6348, 0.75, 0.6348, 0.75, 0.5286, 0.7188, 0.5285, 0.7188, 0.6348, 0.7188, 0.5285, 0.6875, 0.5283, 0.6875, 0.6348, 0.7188, 0.6348, 0.6875, 0.5283, 0.6562, 0.5281, 0.6562, 0.6348, 0.6875, 0.6348, 0.6562, 0.6348, 0.6563, 0.5281, 0.625, 0.528, 0.625, 0.635, 0.625, 0.635, 0.625, 0.528, 0.5938, 0.5278, 0.5938, 0.6352, 0.5938, 0.6352, 0.5938, 0.5278, 0.5625, 0.5277, 0.5625, 0.6355, 0.5625, 0.6355, 0.5625, 0.5277, 0.5312, 0.5276, 0.5312, 0.6358, 0.5312, 0.6358, 0.5312, 0.5276, 0.5, 0.5275, 0.5, 0.6362, 0.5, 0.6362, 0.5, 0.5275, 0.4688, 0.5274, 0.4688, 0.6365, 0.4688, 0.6365, 0.4688, 0.5274, 0.4375, 0.5274, 0.4375, 0.6369, 0.4375, 0.6369, 0.4375, 0.5274, 0.4062, 0.5273, 0.4062, 0.6373, 0.4062, 0.6373, 0.4062, 0.5273, 0.3897, 0.5274, 0.375, 0.5271, 0.375, 0.6377, 0.375, 0.6377, 0.375, 0.5271, 0.3438, 0.5265, 0.3438, 0.6381, 0.372, 0.6377, 0.3438, 0.6381, 0.3438, 0.5265, 0.3125, 0.526, 0.3125, 0.6384, 0.3125, 0.6384, 0.3125, 0.526, 0.2812, 0.5256, 0.2812, 0.6385, 0.2855, 0.6385, 0.2812, 0.6385, 0.2812, 0.5256, 0.25, 0.5253, 0.25, 0.6387, 0.25, 0.6387, 0.25, 0.5253, 0.2188, 0.5251, 0.2188, 0.6387, 0.2188, 0.5251, 0.1875, 0.5251, 0.1875, 0.6387, 0.2188, 0.6387, 0.1875, 0.5251, 0.1562, 0.5252, 0.1562, 0.6387, 0.1788, 0.6387, 0.1875, 0.6387, 0.1563, 0.5252, 0.125, 0.5254, 0.125, 0.6385, 0.1562, 0.6387, 0.125, 0.5254, 0.09375, 0.5257, 0.09375, 0.6383, 0.125, 0.6385, 0.09375, 0.5257, 0.0625, 0.5261, 0.0625, 0.638, 0.09375, 0.6383, 0.0625, 0.5261, 0.03125, 0.5266, 0.03125, 0.6377, 0.0625, 0.638, 0.03125, 0.5266, 0.0, 0.5272, 0.0, 0.6373, 0.03125, 0.6377])
_ca = me_cube.color_attributes.new('Col', 'BYTE_COLOR', 'CORNER')
_ca.data.foreach_set('color', [0.002125, 0.1845, 0.8796, 1.0, 0.002125, 0.1845, 0.8796, 1.0, 0.002125, 0.1845, 0.8796, 1.0, 0.002125, 0.1845, 0.8796, 1.0, 0.3763, 0.7913, 0.01229, 1.0, 0.3763, 0.7913, 0.01229, 1.0, 0.3763, 0.7913, 0.01229, 1.0, 0.3763, 0.7913, 0.01229, 1.0, 0.3763, 0.7913, 0.01229, 1.0, 0.06301, 0.8228, 0.5457, 1.0, 0.06301, 0.8228, 0.5457, 1.0, 0.06301, 0.8228, 0.5457, 1.0, 0.06301, 0.8228, 0.5457, 1.0, 0.2874, 0.0009106, 0.0382, 1.0, 0.2874, 0.0009106, 0.0382, 1.0, 0.2874, 0.0009106, 0.0382, 1.0, 0.2874, 0.0009106, 0.0382, 1.0, 0.1878, 0.04971, 0.2582, 1.0, 0.1878, 0.04971, 0.2582, 1.0, 0.1878, 0.04971, 0.2582, 1.0, 0.1878, 0.04971, 0.2582, 1.0, 0.02217, 0.5972, 0.01681, 1.0, 0.02217, 0.5972, 0.01681, 1.0, 0.02217, 0.5972, 0.01681, 1.0, 0.02217, 0.5972, 0.01681, 1.0, 0.02217, 0.5972, 0.01681, 1.0, 0.02217, 0.5972, 0.01681, 1.0, 0.02217, 0.5972, 0.01681, 1.0, 0.02217, 0.5972, 0.01681, 1.0, 0.02217, 0.5972, 0.01681, 1.0, 0.02217, 0.5972, 0.01681, 1.0, 0.02217, 0.5972, 0.01681, 1.0, 0.02217, 0.5972, 0.01681, 1.0, 0.02217, 0.5972, 0.01681, 1.0, 0.02217, 0.5972, 0.01681, 1.0, 0.02217, 0.5972, 0.01681, 1.0, 0.02217, 0.5972, 0.01681, 1.0, 0.02217, 0.5972, 0.01681, 1.0, 0.02217, 0.5972, 0.01681, 1.0, 0.02217, 0.5972, 0.01681, 1.0, 0.02217, 0.5972, 0.01681, 1.0, 0.02217, 0.5972, 0.01681, 1.0, 0.02217, 0.5972, 0.01681, 1.0, 0.02217, 0.5972, 0.01681, 1.0, 0.02217, 0.5972, 0.01681, 1.0, 0.02217, 0.5972, 0.01681, 1.0, 0.02217, 0.5972, 0.01681, 1.0, 0.02217, 0.5972, 0.01681, 1.0, 0.02217, 0.5972, 0.01681, 1.0, 0.02217, 0.5972, 0.01681, 1.0, 0.02217, 0.5972, 0.01681, 1.0, 0.02217, 0.5972, 0.01681, 1.0, 0.02217, 0.5972, 0.01681, 1.0, 0.02217, 0.5972, 0.01681, 1.0, 0.02217, 0.5972, 0.01681, 1.0, 0.02217, 0.5972, 0.01681, 1.0, 0.02217, 0.5972, 0.01681, 1.0, 0.02217, 0.5972, 0.01681, 1.0, 0.02217, 0.5972, 0.01681, 1.0, 0.02217, 0.5972, 0.01681, 1.0, 0.02217, 0.5972, 0.01681, 1.0, 0.02217, 0.5972, 0.01681, 1.0, 0.02217, 0.5972, 0.01681, 1.0, 0.02217, 0.5972, 0.01681, 1.0, 0.02217, 0.5972, 0.01681, 1.0, 0.02217, 0.5972, 0.01681, 1.0, 0.02217, 0.5972, 0.01681, 1.0, 0.02217, 0.5972, 0.01681, 1.0, 0.02217, 0.5972, 0.01681, 1.0, 0.02217, 0.5972, 0.01681, 1.0, 0.02217, 0.5972, 0.01681, 1.0, 0.02217, 0.5972, 0.01681, 1.0, 0.02217, 0.5972, 0.01681, 1.0, 0.02217, 0.5972, 0.01681, 1.0, 0.02217, 0.5972, 0.01681, 1.0, 0.02217, 0.5972, 0.01681, 1.0, 0.02217, 0.5972, 0.01681, 1.0, 0.02217, 0.5972, 0.01681, 1.0, 0.02217, 0.5972, 0.01681, 1.0, 0.02217, 0.5972, 0.01681, 1.0, 0.02217, 0.5972, 0.01681, 1.0, 0.02217, 0.5972, 0.01681, 1.0, 0.02217, 0.5972, 0.01681, 1.0, 0.02217, 0.5972, 0.01681, 1.0, 0.02217, 0.5972, 0.01681, 1.0, 0.02217, 0.5972, 0.01681, 1.0, 0.02217, 0.5972, 0.01681, 1.0, 0.02217, 0.5972, 0.01681, 1.0, 0.02217, 0.5972, 0.01681, 1.0, 0.02217, 0.5972, 0.01681, 1.0, 0.02217, 0.5972, 0.01681, 1.0, 0.02217, 0.5972, 0.01681, 1.0, 0.02217, 0.5972, 0.01681, 1.0, 0.02217, 0.5972, 0.01681, 1.0, 0.02217, 0.5972, 0.01681, 1.0, 0.02217, 0.5972, 0.01681, 1.0, 0.02217, 0.5972, 0.01681, 1.0, 0.02217, 0.5972, 0.01681, 1.0, 0.02217, 0.5972, 0.01681, 1.0, 0.02217, 0.5972, 0.01681, 1.0, 0.02217, 0.5972, 0.01681, 1.0, 0.02217, 0.5972, 0.01681, 1.0, 0.02217, 0.5972, 0.01681, 1.0, 0.02217, 0.5972, 0.01681, 1.0, 0.02217, 0.5972, 0.01681, 1.0, 0.02217, 0.5972, 0.01681, 1.0, 0.02217, 0.5972, 0.01681, 1.0, 0.02217, 0.5972, 0.01681, 1.0, 0.02217, 0.5972, 0.01681, 1.0, 0.02217, 0.5972, 0.01681, 1.0, 0.02217, 0.5972, 0.01681, 1.0, 0.02217, 0.5972, 0.01681, 1.0, 0.02217, 0.5972, 0.01681, 1.0, 0.02217, 0.5972, 0.01681, 1.0, 0.02217, 0.5972, 0.01681, 1.0, 0.02217, 0.5972, 0.01681, 1.0, 0.02217, 0.5972, 0.01681, 1.0, 0.02217, 0.5972, 0.01681, 1.0, 0.02217, 0.5972, 0.01681, 1.0, 0.02217, 0.5972, 0.01681, 1.0, 0.02217, 0.5972, 0.01681, 1.0, 0.02217, 0.5972, 0.01681, 1.0, 0.02217, 0.5972, 0.01681, 1.0, 0.02217, 0.5972, 0.01681, 1.0, 0.02217, 0.5972, 0.01681, 1.0, 0.02217, 0.5972, 0.01681, 1.0, 0.02217, 0.5972, 0.01681, 1.0, 0.02217, 0.5972, 0.01681, 1.0, 0.1878, 0.04971, 0.2582, 1.0, 0.1878, 0.04971, 0.2582, 1.0, 0.1878, 0.04971, 0.2582, 1.0, 0.1878, 0.04971, 0.2582, 1.0, 0.1878, 0.04971, 0.2582, 1.0, 0.1878, 0.04971, 0.2582, 1.0, 0.1878, 0.04971, 0.2582, 1.0, 0.1878, 0.04971, 0.2582, 1.0, 0.1878, 0.04971, 0.2582, 1.0, 0.1878, 0.04971, 0.2582, 1.0, 0.1878, 0.04971, 0.2582, 1.0, 0.1878, 0.04971, 0.2582, 1.0, 0.1878, 0.04971, 0.2582, 1.0, 0.1878, 0.04971, 0.2582, 1.0, 0.1878, 0.04971, 0.2582, 1.0, 0.1878, 0.04971, 0.2582, 1.0, 0.1878, 0.04971, 0.2582, 1.0, 0.1878, 0.04971, 0.2582, 1.0, 0.1878, 0.04971, 0.2582, 1.0, 0.1878, 0.04971, 0.2582, 1.0, 0.1878, 0.04971, 0.2582, 1.0, 0.1878, 0.04971, 0.2582, 1.0, 0.1878, 0.04971, 0.2582, 1.0, 0.1878, 0.04971, 0.2582, 1.0, 0.1878, 0.04971, 0.2582, 1.0, 0.1878, 0.04971, 0.2582, 1.0, 0.1878, 0.04971, 0.2582, 1.0, 0.1878, 0.04971, 0.2582, 1.0, 0.1878, 0.04971, 0.2582, 1.0, 0.1878, 0.04971, 0.2582, 1.0, 0.1878, 0.04971, 0.2582, 1.0, 0.1878, 0.04971, 0.2582, 1.0, 0.1878, 0.04971, 0.2582, 1.0, 0.1878, 0.04971, 0.2582, 1.0, 0.1878, 0.04971, 0.2582, 1.0, 0.1878, 0.04971, 0.2582, 1.0, 0.1878, 0.04971, 0.2582, 1.0, 0.1878, 0.04971, 0.2582, 1.0, 0.1878, 0.04971, 0.2582, 1.0, 0.1878, 0.04971, 0.2582, 1.0, 0.1878, 0.04971, 0.2582, 1.0, 0.1878, 0.04971, 0.2582, 1.0, 0.1878, 0.04971, 0.2582, 1.0, 0.1878, 0.04971, 0.2582, 1.0, 0.1878, 0.04971, 0.2582, 1.0, 0.1878, 0.04971, 0.2582, 1.0, 0.1878, 0.04971, 0.2582, 1.0, 0.1878, 0.04971, 0.2582, 1.0, 0.1878, 0.04971, 0.2582, 1.0, 0.1878, 0.04971, 0.2582, 1.0, 0.1878, 0.04971, 0.2582, 1.0, 0.1878, 0.04971, 0.2582, 1.0, 0.1878, 0.04971, 0.2582, 1.0, 0.1878, 0.04971, 0.2582, 1.0, 0.1878, 0.04971, 0.2582, 1.0, 0.1878, 0.04971, 0.2582, 1.0, 0.1878, 0.04971, 0.2582, 1.0, 0.1878, 0.04971, 0.2582, 1.0, 0.1878, 0.04971, 0.2582, 1.0, 0.1878, 0.04971, 0.2582, 1.0, 0.2874, 0.0009106, 0.0382, 1.0, 0.2874, 0.0009106, 0.0382, 1.0, 0.2874, 0.0009106, 0.0382, 1.0, 0.2874, 0.0009106, 0.0382, 1.0, 0.2874, 0.0009106, 0.0382, 1.0, 0.2874, 0.0009106, 0.0382, 1.0, 0.2874, 0.0009106, 0.0382, 1.0, 0.2874, 0.0009106, 0.0382, 1.0, 0.2874, 0.0009106, 0.0382, 1.0, 0.2874, 0.0009106, 0.0382, 1.0, 0.2874, 0.0009106, 0.0382, 1.0, 0.2874, 0.0009106, 0.0382, 1.0, 0.2874, 0.0009106, 0.0382, 1.0, 0.2874, 0.0009106, 0.0382, 1.0, 0.2874, 0.0009106, 0.0382, 1.0, 0.2874, 0.0009106, 0.0382, 1.0, 0.2874, 0.0009106, 0.0382, 1.0, 0.2874, 0.0009106, 0.0382, 1.0, 0.2874, 0.0009106, 0.0382, 1.0, 0.2874, 0.0009106, 0.0382, 1.0, 0.2874, 0.0009106, 0.0382, 1.0, 0.2874, 0.0009106, 0.0382, 1.0, 0.2874, 0.0009106, 0.0382, 1.0, 0.2874, 0.0009106, 0.0382, 1.0, 0.2874, 0.0009106, 0.0382, 1.0, 0.2874, 0.0009106, 0.0382, 1.0, 0.2874, 0.0009106, 0.0382, 1.0, 0.2874, 0.0009106, 0.0382, 1.0, 0.2874, 0.0009106, 0.0382, 1.0, 0.2874, 0.0009106, 0.0382, 1.0, 0.2874, 0.0009106, 0.0382, 1.0, 0.2874, 0.0009106, 0.0382, 1.0, 0.2874, 0.0009106, 0.0382, 1.0, 0.2874, 0.0009106, 0.0382, 1.0, 0.2874, 0.0009106, 0.0382, 1.0, 0.2874, 0.0009106, 0.0382, 1.0, 0.2874, 0.0009106, 0.0382, 1.0, 0.2874, 0.0009106, 0.0382, 1.0, 0.2874, 0.0009106, 0.0382, 1.0, 0.2874, 0.0009106, 0.0382, 1.0, 0.2874, 0.0009106, 0.0382, 1.0, 0.2874, 0.0009106, 0.0382, 1.0, 0.2874, 0.0009106, 0.0382, 1.0, 0.2874, 0.0009106, 0.0382, 1.0, 0.2874, 0.0009106, 0.0382, 1.0, 0.2874, 0.0009106, 0.0382, 1.0, 0.2874, 0.0009106, 0.0382, 1.0, 0.2874, 0.0009106, 0.0382, 1.0, 0.2874, 0.0009106, 0.0382, 1.0, 0.2874, 0.0009106, 0.0382, 1.0, 0.2874, 0.0009106, 0.0382, 1.0, 0.2874, 0.0009106, 0.0382, 1.0, 0.2874, 0.0009106, 0.0382, 1.0, 0.2874, 0.0009106, 0.0382, 1.0, 0.2874, 0.0009106, 0.0382, 1.0, 0.2874, 0.0009106, 0.0382, 1.0, 0.2874, 0.0009106, 0.0382, 1.0, 0.2874, 0.0009106, 0.0382, 1.0, 0.2874, 0.0009106, 0.0382, 1.0, 0.2874, 0.0009106, 0.0382, 1.0, 0.06301, 0.8228, 0.5457, 1.0, 0.06301, 0.8228, 0.5457, 1.0, 0.06301, 0.8228, 0.5457, 1.0, 0.06301, 0.8228, 0.5457, 1.0, 0.06301, 0.8228, 0.5457, 1.0, 0.06301, 0.8228, 0.5457, 1.0, 0.06301, 0.8228, 0.5457, 1.0, 0.06301, 0.8228, 0.5457, 1.0, 0.06301, 0.8228, 0.5457, 1.0, 0.06301, 0.8228, 0.5457, 1.0, 0.06301, 0.8228, 0.5457, 1.0, 0.06301, 0.8228, 0.5457, 1.0, 0.06301, 0.8228, 0.5457, 1.0, 0.06301, 0.8228, 0.5457, 1.0, 0.06301, 0.8228, 0.5457, 1.0, 0.06301, 0.8228, 0.5457, 1.0, 0.06301, 0.8228, 0.5457, 1.0, 0.06301, 0.8228, 0.5457, 1.0, 0.06301, 0.8228, 0.5457, 1.0, 0.06301, 0.8228, 0.5457, 1.0, 0.06301, 0.8228, 0.5457, 1.0, 0.06301, 0.8228, 0.5457, 1.0, 0.06301, 0.8228, 0.5457, 1.0, 0.06301, 0.8228, 0.5457, 1.0, 0.06301, 0.8228, 0.5457, 1.0, 0.06301, 0.8228, 0.5457, 1.0, 0.06301, 0.8228, 0.5457, 1.0, 0.06301, 0.8228, 0.5457, 1.0, 0.06301, 0.8228, 0.5457, 1.0, 0.06301, 0.8228, 0.5457, 1.0, 0.06301, 0.8228, 0.5457, 1.0, 0.06301, 0.8228, 0.5457, 1.0, 0.06301, 0.8228, 0.5457, 1.0, 0.06301, 0.8228, 0.5457, 1.0, 0.06301, 0.8228, 0.5457, 1.0, 0.06301, 0.8228, 0.5457, 1.0, 0.06301, 0.8228, 0.5457, 1.0, 0.06301, 0.8228, 0.5457, 1.0, 0.06301, 0.8228, 0.5457, 1.0, 0.06301, 0.8228, 0.5457, 1.0, 0.06301, 0.8228, 0.5457, 1.0, 0.06301, 0.8228, 0.5457, 1.0, 0.06301, 0.8228, 0.5457, 1.0, 0.06301, 0.8228, 0.5457, 1.0, 0.06301, 0.8228, 0.5457, 1.0, 0.06301, 0.8228, 0.5457, 1.0, 0.06301, 0.8228, 0.5457, 1.0, 0.06301, 0.8228, 0.5457, 1.0, 0.06301, 0.8228, 0.5457, 1.0, 0.06301, 0.8228, 0.5457, 1.0, 0.06301, 0.8228, 0.5457, 1.0, 0.06301, 0.8228, 0.5457, 1.0, 0.06301, 0.8228, 0.5457, 1.0, 0.06301, 0.8228, 0.5457, 1.0, 0.06301, 0.8228, 0.5457, 1.0, 0.06301, 0.8228, 0.5457, 1.0, 0.06301, 0.8228, 0.5457, 1.0, 0.06301, 0.8228, 0.5457, 1.0, 0.06301, 0.8228, 0.5457, 1.0, 0.06301, 0.8228, 0.5457, 1.0, 0.3763, 0.7913, 0.01229, 1.0, 0.3763, 0.7913, 0.01229, 1.0, 0.3763, 0.7913, 0.01229, 1.0, 0.3763, 0.7913, 0.01229, 1.0, 0.3763, 0.7913, 0.01229, 1.0, 0.3763, 0.7913, 0.01229, 1.0, 0.3763, 0.7913, 0.01229, 1.0, 0.3763, 0.7913, 0.01229, 1.0, 0.3763, 0.7913, 0.01229, 1.0, 0.3763, 0.7913, 0.01229, 1.0, 0.3763, 0.7913, 0.01229, 1.0, 0.3763, 0.7913, 0.01229, 1.0, 0.3763, 0.7913, 0.01229, 1.0, 0.3763, 0.7913, 0.01229, 1.0, 0.3763, 0.7913, 0.01229, 1.0, 0.3763, 0.7913, 0.01229, 1.0, 0.3763, 0.7913, 0.01229, 1.0, 0.3763, 0.7913, 0.01229, 1.0, 0.3763, 0.7913, 0.01229, 1.0, 0.3763, 0.7913, 0.01229, 1.0, 0.3763, 0.7913, 0.01229, 1.0, 0.3763, 0.7913, 0.01229, 1.0, 0.3763, 0.7913, 0.01229, 1.0, 0.3763, 0.7913, 0.01229, 1.0, 0.3763, 0.7913, 0.01229, 1.0, 0.3763, 0.7913, 0.01229, 1.0, 0.3763, 0.7913, 0.01229, 1.0, 0.3763, 0.7913, 0.01229, 1.0, 0.3763, 0.7913, 0.01229, 1.0, 0.3763, 0.7913, 0.01229, 1.0, 0.3763, 0.7913, 0.01229, 1.0, 0.3763, 0.7913, 0.01229, 1.0, 0.3763, 0.7913, 0.01229, 1.0, 0.3763, 0.7913, 0.01229, 1.0, 0.3763, 0.7913, 0.01229, 1.0, 0.3763, 0.7913, 0.01229, 1.0, 0.3763, 0.7913, 0.01229, 1.0, 0.3763, 0.7913, 0.01229, 1.0, 0.3763, 0.7913, 0.01229, 1.0, 0.3763, 0.7913, 0.01229, 1.0, 0.3763, 0.7913, 0.01229, 1.0, 0.3763, 0.7913, 0.01229, 1.0, 0.3763, 0.7913, 0.01229, 1.0, 0.3763, 0.7913, 0.01229, 1.0, 0.3763, 0.7913, 0.01229, 1.0, 0.3763, 0.7913, 0.01229, 1.0, 0.3763, 0.7913, 0.01229, 1.0, 0.3763, 0.7913, 0.01229, 1.0, 0.3763, 0.7913, 0.01229, 1.0, 0.3763, 0.7913, 0.01229, 1.0, 0.3763, 0.7913, 0.01229, 1.0, 0.3763, 0.7913, 0.01229, 1.0, 0.3763, 0.7913, 0.01229, 1.0, 0.3763, 0.7913, 0.01229, 1.0, 0.3763, 0.7913, 0.01229, 1.0, 0.3763, 0.7913, 0.01229, 1.0, 0.3763, 0.7913, 0.01229, 1.0, 0.3763, 0.7913, 0.01229, 1.0, 0.3763, 0.7913, 0.01229, 1.0, 0.3763, 0.7913, 0.01229, 1.0, 0.3763, 0.7913, 0.01229, 1.0, 0.3763, 0.7913, 0.01229, 1.0, 0.3763, 0.7913, 0.01229, 1.0, 0.3763, 0.7913, 0.01229, 1.0, 0.3763, 0.7913, 0.01229, 1.0, 0.3763, 0.7913, 0.01229, 1.0, 0.3763, 0.7913, 0.01229, 1.0, 0.3763, 0.7913, 0.01229, 1.0, 0.3763, 0.7913, 0.01229, 1.0, 0.3763, 0.7913, 0.01229, 1.0, 0.3763, 0.7913, 0.01229, 1.0, 0.3763, 0.7913, 0.01229, 1.0, 0.3763, 0.7913, 0.01229, 1.0, 0.3763, 0.7913, 0.01229, 1.0, 0.3763, 0.7913, 0.01229, 1.0, 0.3763, 0.7913, 0.01229, 1.0, 0.3763, 0.7913, 0.01229, 1.0, 0.3763, 0.7913, 0.01229, 1.0, 0.3763, 0.7913, 0.01229, 1.0, 0.3763, 0.7913, 0.01229, 1.0, 0.3763, 0.7913, 0.01229, 1.0, 0.3763, 0.7913, 0.01229, 1.0, 0.3763, 0.7913, 0.01229, 1.0, 0.3763, 0.7913, 0.01229, 1.0, 0.3763, 0.7913, 0.01229, 1.0, 0.3763, 0.7913, 0.01229, 1.0, 0.3763, 0.7913, 0.01229, 1.0, 0.3763, 0.7913, 0.01229, 1.0, 0.3763, 0.7913, 0.01229, 1.0, 0.3763, 0.7913, 0.01229, 1.0, 0.3763, 0.7913, 0.01229, 1.0, 0.3763, 0.7913, 0.01229, 1.0, 0.3763, 0.7913, 0.01229, 1.0, 0.3763, 0.7913, 0.01229, 1.0, 0.3763, 0.7913, 0.01229, 1.0, 0.3763, 0.7913, 0.01229, 1.0, 0.3763, 0.7913, 0.01229, 1.0, 0.3763, 0.7913, 0.01229, 1.0, 0.3763, 0.7913, 0.01229, 1.0, 0.3763, 0.7913, 0.01229, 1.0, 0.3763, 0.7913, 0.01229, 1.0, 0.3763, 0.7913, 0.01229, 1.0, 0.3763, 0.7913, 0.01229, 1.0, 0.002125, 0.1845, 0.8796, 1.0, 0.002125, 0.1845, 0.8796, 1.0, 0.002125, 0.1845, 0.8796, 1.0, 0.002125, 0.1845, 0.8796, 1.0, 0.002125, 0.1845, 0.8796, 1.0, 0.002125, 0.1845, 0.8796, 1.0, 0.002125, 0.1845, 0.8796, 1.0, 0.002125, 0.1845, 0.8796, 1.0, 0.002125, 0.1845, 0.8796, 1.0, 0.002125, 0.1845, 0.8796, 1.0, 0.002125, 0.1845, 0.8796, 1.0, 0.002125, 0.1845, 0.8796, 1.0, 0.002125, 0.1845, 0.8796, 1.0, 0.002125, 0.1845, 0.8796, 1.0, 0.002125, 0.1845, 0.8796, 1.0, 0.002125, 0.1845, 0.8796, 1.0, 0.002125, 0.1845, 0.8796, 1.0, 0.002125, 0.1845, 0.8796, 1.0, 0.002125, 0.1845, 0.8796, 1.0, 0.002125, 0.1845, 0.8796, 1.0, 0.002125, 0.1845, 0.8796, 1.0, 0.002125, 0.1845, 0.8796, 1.0, 0.002125, 0.1845, 0.8796, 1.0, 0.002125, 0.1845, 0.8796, 1.0, 0.002125, 0.1845, 0.8796, 1.0, 0.002125, 0.1845, 0.8796, 1.0, 0.002125, 0.1845, 0.8796, 1.0, 0.002125, 0.1845, 0.8796, 1.0, 0.002125, 0.1845, 0.8796, 1.0, 0.002125, 0.1845, 0.8796, 1.0, 0.002125, 0.1845, 0.8796, 1.0, 0.002125, 0.1845, 0.8796, 1.0, 0.002125, 0.1845, 0.8796, 1.0, 0.002125, 0.1845, 0.8796, 1.0, 0.002125, 0.1845, 0.8796, 1.0, 0.002125, 0.1845, 0.8796, 1.0, 0.02217, 0.5972, 0.01681, 1.0, 0.02217, 0.5972, 0.01681, 1.0, 0.02217, 0.5972, 0.01681, 1.0, 0.02217, 0.5972, 0.01681, 1.0, 0.02217, 0.5972, 0.01681, 1.0, 0.02217, 0.5972, 0.01681, 1.0, 0.02217, 0.5972, 0.01681, 1.0, 0.02217, 0.5972, 0.01681, 1.0, 0.02217, 0.5972, 0.01681, 1.0, 0.02217, 0.5972, 0.01681, 1.0, 0.002125, 0.1845, 0.8796, 1.0, 0.002125, 0.1845, 0.8796, 1.0, 0.002125, 0.1845, 0.8796, 1.0, 0.002125, 0.1845, 0.8796, 1.0, 0.002125, 0.1845, 0.8796, 1.0, 0.002125, 0.1845, 0.8796, 1.0, 0.002125, 0.1845, 0.8796, 1.0, 0.002125, 0.1845, 0.8796, 1.0, 0.002125, 0.1845, 0.8796, 1.0, 0.002125, 0.1845, 0.8796, 1.0, 0.002125, 0.1845, 0.8796, 1.0, 0.002125, 0.1845, 0.8796, 1.0, 0.002125, 0.1845, 0.8796, 1.0, 0.002125, 0.1845, 0.8796, 1.0, 0.002125, 0.1845, 0.8796, 1.0, 0.002125, 0.1845, 0.8796, 1.0, 0.002125, 0.1845, 0.8796, 1.0, 0.002125, 0.1845, 0.8796, 1.0, 0.002125, 0.1845, 0.8796, 1.0, 0.002125, 0.1845, 0.8796, 1.0, 0.002125, 0.1845, 0.8796, 1.0, 0.002125, 0.1845, 0.8796, 1.0, 0.002125, 0.1845, 0.8796, 1.0, 0.002125, 0.1845, 0.8796, 1.0, 0.002125, 0.1845, 0.8796, 1.0, 0.002125, 0.1845, 0.8796, 1.0, 0.002125, 0.1845, 0.8796, 1.0, 0.002125, 0.1845, 0.8796, 1.0, 0.002125, 0.1845, 0.8796, 1.0, 0.002125, 0.1845, 0.8796, 1.0, 0.002125, 0.1845, 0.8796, 1.0, 0.002125, 0.1845, 0.8796, 1.0, 0.002125, 0.1845, 0.8796, 1.0, 0.002125, 0.1845, 0.8796, 1.0, 0.002125, 0.1845, 0.8796, 1.0, 0.002125, 0.1845, 0.8796, 1.0, 0.002125, 0.1845, 0.8796, 1.0, 0.002125, 0.1845, 0.8796, 1.0, 0.002125, 0.1845, 0.8796, 1.0, 0.002125, 0.1845, 0.8796, 1.0, 0.002125, 0.1845, 0.8796, 1.0, 0.002125, 0.1845, 0.8796, 1.0, 0.002125, 0.1845, 0.8796, 1.0, 0.002125, 0.1845, 0.8796, 1.0, 0.002125, 0.1845, 0.8796, 1.0, 0.002125, 0.1845, 0.8796, 1.0, 0.002125, 0.1845, 0.8796, 1.0, 0.002125, 0.1845, 0.8796, 1.0, 0.002125, 0.1845, 0.8796, 1.0, 0.002125, 0.1845, 0.8796, 1.0, 0.002125, 0.1845, 0.8796, 1.0, 0.002125, 0.1845, 0.8796, 1.0, 0.002125, 0.1845, 0.8796, 1.0, 0.002125, 0.1845, 0.8796, 1.0, 0.3763, 0.7913, 0.01229, 1.0, 0.3763, 0.7913, 0.01229, 1.0, 0.3763, 0.7913, 0.01229, 1.0, 0.3763, 0.7913, 0.01229, 1.0, 0.3763, 0.7913, 0.01229, 1.0, 0.3763, 0.7913, 0.01229, 1.0, 0.002125, 0.1845, 0.8796, 1.0, 0.002125, 0.1845, 0.8796, 1.0, 0.002125, 0.1845, 0.8796, 1.0, 0.002125, 0.1845, 0.8796, 1.0, 0.002125, 0.1845, 0.8796, 1.0, 0.002125, 0.1845, 0.8796, 1.0, 0.002125, 0.1845, 0.8796, 1.0, 0.002125, 0.1845, 0.8796, 1.0, 0.002125, 0.1845, 0.8796, 1.0, 0.002125, 0.1845, 0.8796, 1.0, 0.002125, 0.1845, 0.8796, 1.0, 0.002125, 0.1845, 0.8796, 1.0, 0.002125, 0.1845, 0.8796, 1.0, 0.002125, 0.1845, 0.8796, 1.0, 0.002125, 0.1845, 0.8796, 1.0, 0.002125, 0.1845, 0.8796, 1.0, 0.002125, 0.1845, 0.8796, 1.0, 0.002125, 0.1845, 0.8796, 1.0, 0.002125, 0.1845, 0.8796, 1.0, 0.002125, 0.1845, 0.8796, 1.0, 0.06301, 0.8228, 0.5457, 1.0, 0.06301, 0.8228, 0.5457, 1.0, 0.06301, 0.8228, 0.5457, 1.0, 0.06301, 0.8228, 0.5457, 1.0, 0.06301, 0.8228, 0.5457, 1.0, 0.06301, 0.8228, 0.5457, 1.0, 0.06301, 0.8228, 0.5457, 1.0, 0.06301, 0.8228, 0.5457, 1.0, 0.06301, 0.8228, 0.5457, 1.0, 0.06301, 0.8228, 0.5457, 1.0, 0.06301, 0.8228, 0.5457, 1.0, 0.06301, 0.8228, 0.5457, 1.0, 0.06301, 0.8228, 0.5457, 1.0, 0.06301, 0.8228, 0.5457, 1.0, 0.06301, 0.8228, 0.5457, 1.0, 0.06301, 0.8228, 0.5457, 1.0, 0.06301, 0.8228, 0.5457, 1.0, 0.06301, 0.8228, 0.5457, 1.0, 0.06301, 0.8228, 0.5457, 1.0, 0.06301, 0.8228, 0.5457, 1.0, 0.06301, 0.8228, 0.5457, 1.0, 0.06301, 0.8228, 0.5457, 1.0, 0.06301, 0.8228, 0.5457, 1.0, 0.06301, 0.8228, 0.5457, 1.0, 0.06301, 0.8228, 0.5457, 1.0, 0.06301, 0.8228, 0.5457, 1.0, 0.06301, 0.8228, 0.5457, 1.0, 0.06301, 0.8228, 0.5457, 1.0, 0.06301, 0.8228, 0.5457, 1.0, 0.06301, 0.8228, 0.5457, 1.0, 0.06301, 0.8228, 0.5457, 1.0, 0.06301, 0.8228, 0.5457, 1.0, 0.06301, 0.8228, 0.5457, 1.0, 0.06301, 0.8228, 0.5457, 1.0, 0.06301, 0.8228, 0.5457, 1.0, 0.06301, 0.8228, 0.5457, 1.0, 0.06301, 0.8228, 0.5457, 1.0, 0.06301, 0.8228, 0.5457, 1.0, 0.06301, 0.8228, 0.5457, 1.0, 0.06301, 0.8228, 0.5457, 1.0, 0.06301, 0.8228, 0.5457, 1.0, 0.06301, 0.8228, 0.5457, 1.0, 0.06301, 0.8228, 0.5457, 1.0, 0.06301, 0.8228, 0.5457, 1.0, 0.06301, 0.8228, 0.5457, 1.0, 0.06301, 0.8228, 0.5457, 1.0, 0.06301, 0.8228, 0.5457, 1.0, 0.06301, 0.8228, 0.5457, 1.0, 0.1878, 0.04971, 0.2582, 1.0, 0.1878, 0.04971, 0.2582, 1.0, 0.1878, 0.04971, 0.2582, 1.0, 0.1878, 0.04971, 0.2582, 1.0, 0.1878, 0.04971, 0.2582, 1.0, 0.1878, 0.04971, 0.2582, 1.0, 0.1878, 0.04971, 0.2582, 1.0, 0.1878, 0.04971, 0.2582, 1.0, 0.1878, 0.04971, 0.2582, 1.0, 0.1878, 0.04971, 0.2582, 1.0, 0.1878, 0.04971, 0.2582, 1.0, 0.1878, 0.04971, 0.2582, 1.0, 0.1878, 0.04971, 0.2582, 1.0, 0.1878, 0.04971, 0.2582, 1.0, 0.1878, 0.04971, 0.2582, 1.0, 0.1878, 0.04971, 0.2582, 1.0, 0.1878, 0.04971, 0.2582, 1.0, 0.3763, 0.7913, 0.01229, 1.0, 0.3763, 0.7913, 0.01229, 1.0, 0.3763, 0.7913, 0.01229, 1.0, 0.3763, 0.7913, 0.01229, 1.0, 0.002125, 0.1845, 0.8796, 1.0, 0.002125, 0.1845, 0.8796, 1.0, 0.002125, 0.1845, 0.8796, 1.0, 0.002125, 0.1845, 0.8796, 1.0, 0.002125, 0.1845, 0.8796, 1.0, 0.002125, 0.1845, 0.8796, 1.0, 0.002125, 0.1845, 0.8796, 1.0, 0.002125, 0.1845, 0.8796, 1.0, 0.002125, 0.1845, 0.8796, 1.0, 0.002125, 0.1845, 0.8796, 1.0, 0.002125, 0.1845, 0.8796, 1.0, 0.002125, 0.1845, 0.8796, 1.0, 0.002125, 0.1845, 0.8796, 1.0, 0.002125, 0.1845, 0.8796, 1.0, 0.002125, 0.1845, 0.8796, 1.0, 0.002125, 0.1845, 0.8796, 1.0, 0.002125, 0.1845, 0.8796, 1.0, 0.002125, 0.1845, 0.8796, 1.0, 0.002125, 0.1845, 0.8796, 1.0, 0.002125, 0.1845, 0.8796, 1.0, 0.002125, 0.1845, 0.8796, 1.0, 0.002125, 0.1845, 0.8796, 1.0, 0.002125, 0.1845, 0.8796, 1.0, 0.002125, 0.1845, 0.8796, 1.0, 0.002125, 0.1845, 0.8796, 1.0, 0.002125, 0.1845, 0.8796, 1.0, 0.002125, 0.1845, 0.8796, 1.0, 0.002125, 0.1845, 0.8796, 1.0, 0.002125, 0.1845, 0.8796, 1.0, 0.002125, 0.1845, 0.8796, 1.0, 0.002125, 0.1845, 0.8796, 1.0, 0.002125, 0.1845, 0.8796, 1.0, 0.1119, 0.1529, 1.0, 1.0, 0.1119, 0.1529, 1.0, 1.0, 0.1119, 0.1529, 1.0, 1.0, 0.1119, 0.1529, 1.0, 1.0, 0.1119, 0.1529, 1.0, 1.0, 0.1119, 0.1529, 1.0, 1.0, 0.1119, 0.1529, 1.0, 1.0, 0.1119, 0.1529, 1.0, 1.0, 0.1119, 0.1529, 1.0, 1.0, 0.1119, 0.1529, 1.0, 1.0, 0.1119, 0.1529, 1.0, 1.0, 0.1119, 0.1529, 1.0, 1.0, 0.1119, 0.1529, 1.0, 1.0, 0.1119, 0.1529, 1.0, 1.0, 0.1119, 0.1529, 1.0, 1.0, 0.1119, 0.1529, 1.0, 1.0, 0.1119, 0.1529, 1.0, 1.0, 0.1119, 0.1529, 1.0, 1.0, 0.1119, 0.1529, 1.0, 1.0, 0.1119, 0.1529, 1.0, 1.0, 0.1119, 0.1529, 1.0, 1.0, 0.1119, 0.1529, 1.0, 1.0, 0.1119, 0.1529, 1.0, 1.0, 0.1119, 0.1529, 1.0, 1.0, 0.1119, 0.1529, 1.0, 1.0, 0.1119, 0.1529, 1.0, 1.0, 0.1119, 0.1529, 1.0, 1.0, 0.1119, 0.1529, 1.0, 1.0, 0.1119, 0.1529, 1.0, 1.0, 0.1119, 0.1529, 1.0, 1.0, 0.1119, 0.1529, 1.0, 1.0, 0.1119, 0.1529, 1.0, 1.0, 0.1119, 0.1529, 1.0, 1.0, 0.1119, 0.1529, 1.0, 1.0, 0.1119, 0.1529, 1.0, 1.0, 0.1119, 0.1529, 1.0, 1.0, 0.1119, 0.1529, 1.0, 1.0, 0.1119, 0.1529, 1.0, 1.0, 0.1119, 0.1529, 1.0, 1.0, 0.1119, 0.1529, 1.0, 1.0, 0.1119, 0.1529, 1.0, 1.0, 0.1119, 0.1529, 1.0, 1.0, 0.1119, 0.1529, 1.0, 1.0, 0.1119, 0.1529, 1.0, 1.0, 0.1119, 0.1529, 1.0, 1.0, 0.1119, 0.1529, 1.0, 1.0, 0.1119, 0.1529, 1.0, 1.0, 0.1119, 0.1529, 1.0, 1.0, 0.1119, 0.1529, 1.0, 1.0, 0.1119, 0.1529, 1.0, 1.0, 0.1119, 0.1529, 1.0, 1.0, 0.1119, 0.1529, 1.0, 1.0, 0.1119, 0.1529, 1.0, 1.0, 0.1119, 0.1529, 1.0, 1.0, 0.1119, 0.1529, 1.0, 1.0, 0.1119, 0.1529, 1.0, 1.0, 0.1119, 0.1529, 1.0, 1.0, 0.1119, 0.1529, 1.0, 1.0, 0.1119, 0.1529, 1.0, 1.0, 0.1119, 0.1529, 1.0, 1.0, 0.1119, 0.1529, 1.0, 1.0, 0.1119, 0.1529, 1.0, 1.0, 0.1119, 0.1529, 1.0, 1.0, 0.1119, 0.1529, 1.0, 1.0, 0.1119, 0.1529, 1.0, 1.0, 0.1119, 0.1529, 1.0, 1.0, 0.1119, 0.1529, 1.0, 1.0, 0.1119, 0.1529, 1.0, 1.0, 0.1119, 0.1529, 1.0, 1.0, 0.1119, 0.1529, 1.0, 1.0, 0.1119, 0.1529, 1.0, 1.0, 0.1119, 0.1529, 1.0, 1.0, 0.1119, 0.1529, 1.0, 1.0, 0.1119, 0.1529, 1.0, 1.0, 0.1119, 0.1529, 1.0, 1.0, 0.1119, 0.1529, 1.0, 1.0, 0.1119, 0.1529, 1.0, 1.0, 0.1119, 0.1529, 1.0, 1.0, 0.1119, 0.1529, 1.0, 1.0, 0.1119, 0.1529, 1.0, 1.0, 0.1119, 0.1529, 1.0, 1.0, 0.1119, 0.1529, 1.0, 1.0, 0.1119, 0.1529, 1.0, 1.0, 0.1119, 0.1529, 1.0, 1.0, 0.1119, 0.1529, 1.0, 1.0, 0.1119, 0.1529, 1.0, 1.0, 0.1119, 0.1529, 1.0, 1.0, 0.1119, 0.1529, 1.0, 1.0, 0.1119, 0.1529, 1.0, 1.0, 0.1119, 0.1529, 1.0, 1.0, 0.1119, 0.1529, 1.0, 1.0, 0.1119, 0.1529, 1.0, 1.0, 0.1119, 0.1529, 1.0, 1.0, 0.1119, 0.1529, 1.0, 1.0, 0.1119, 0.1529, 1.0, 1.0, 0.1119, 0.1529, 1.0, 1.0, 0.1119, 0.1529, 1.0, 1.0, 0.1119, 0.1529, 1.0, 1.0, 0.1119, 0.1529, 1.0, 1.0, 0.1119, 0.1529, 1.0, 1.0, 0.1119, 0.1529, 1.0, 1.0, 0.1119, 0.1529, 1.0, 1.0, 0.1119, 0.1529, 1.0, 1.0, 0.1119, 0.1529, 1.0, 1.0, 0.1119, 0.1529, 1.0, 1.0, 0.1119, 0.1529, 1.0, 1.0, 0.1119, 0.1529, 1.0, 1.0, 0.1119, 0.1529, 1.0, 1.0, 0.1119, 0.1529, 1.0, 1.0, 0.1119, 0.1529, 1.0, 1.0, 0.1119, 0.1529, 1.0, 1.0, 0.1119, 0.1529, 1.0, 1.0, 0.1119, 0.1529, 1.0, 1.0, 0.1119, 0.1529, 1.0, 1.0, 0.1119, 0.1529, 1.0, 1.0, 0.1119, 0.1529, 1.0, 1.0, 0.1119, 0.1529, 1.0, 1.0, 0.1119, 0.1529, 1.0, 1.0, 0.1119, 0.1529, 1.0, 1.0, 0.1119, 0.1529, 1.0, 1.0, 0.1119, 0.1529, 1.0, 1.0, 0.1119, 0.1529, 1.0, 1.0, 0.1119, 0.1529, 1.0, 1.0, 0.1119, 0.1529, 1.0, 1.0, 0.1119, 0.1529, 1.0, 1.0, 0.1119, 0.1529, 1.0, 1.0, 0.1119, 0.1529, 1.0, 1.0, 0.1119, 0.1529, 1.0, 1.0, 0.1119, 0.1529, 1.0, 1.0, 0.1119, 0.1529, 1.0, 1.0, 0.1119, 0.1529, 1.0, 1.0, 0.1119, 0.1529, 1.0, 1.0, 0.1119, 0.1529, 1.0, 1.0, 0.1119, 0.1529, 1.0, 1.0])
me_cube.materials.append(mat_material)
me_cube.materials.append(mat_idmap)
me_cube.materials.append(mat_idmap_001)
me_cube.materials.append(mat_idmap_002)
me_cube.materials.append(mat_idmap_003)
me_cube.materials.append(mat_idmap_004)
me_cube.materials.append(mat_idmap_005)
me_cube.materials.append(mat_idmap_006)
me_cube.use_remesh_preserve_volume = False
me_cube.use_remesh_preserve_attributes = False
me_cube.use_mirror_vertex_groups = False
me_cube.update()
me_cylinder = bpy.data.meshes.new('Cylinder')
me_cylinder.from_pydata([(0.0, 1.0, -1.0), (0.0, 1.0, 1.0), (0.1951, 0.9808, -1.0), (0.1951, 0.9808, 1.0), (0.3827, 0.9239, -1.0), (0.3827, 0.9239, 1.0), (0.5556, 0.8315, -1.0), (0.5556, 0.8315, 1.0), (0.7071, 0.7071, -1.0), (0.7071, 0.7071, 1.0), (0.8315, 0.5556, -1.0), (0.8315, 0.5556, 1.0), (0.9239, 0.3827, -1.0), (0.9239, 0.3827, 1.0), (0.9808, 0.1951, -1.0), (0.9808, 0.1951, 1.0), (1.0, -4.371e-08, -1.0), (1.0, -4.371e-08, 1.0), (0.9808, -0.1951, -1.0), (0.9808, -0.1951, 1.0), (0.9239, -0.3827, -1.0), (0.9239, -0.3827, 1.0), (0.8315, -0.5556, -1.0), (0.8315, -0.5556, 1.0), (0.7071, -0.7071, -1.0), (0.7071, -0.7071, 1.0), (0.5556, -0.8315, -1.0), (0.5556, -0.8315, 1.0), (0.3827, -0.9239, -1.0), (0.3827, -0.9239, 1.0), (0.1951, -0.9808, -1.0), (0.1951, -0.9808, 1.0), (-8.742e-08, -1.0, -1.0), (-8.742e-08, -1.0, 1.0), (-0.1951, -0.9808, -1.0), (-0.1951, -0.9808, 1.0), (-0.3827, -0.9239, -1.0), (-0.3827, -0.9239, 1.0), (-0.5556, -0.8315, -1.0), (-0.5556, -0.8315, 1.0), (-0.7071, -0.7071, -1.0), (-0.7071, -0.7071, 1.0), (-0.8315, -0.5556, -1.0), (-0.8315, -0.5556, 1.0), (-0.9239, -0.3827, -1.0), (-0.9239, -0.3827, 1.0), (-0.9808, -0.1951, -1.0), (-0.9808, -0.1951, 1.0), (-1.0, 1.192e-08, -1.0), (-1.0, 1.192e-08, 1.0), (-0.9808, 0.1951, -1.0), (-0.9808, 0.1951, 1.0), (-0.9239, 0.3827, -1.0), (-0.9239, 0.3827, 1.0), (-0.8315, 0.5556, -1.0), (-0.8315, 0.5556, 1.0), (-0.7071, 0.7071, -1.0), (-0.7071, 0.7071, 1.0), (-0.5556, 0.8315, -1.0), (-0.5556, 0.8315, 1.0), (-0.3827, 0.9239, -1.0), (-0.3827, 0.9239, 1.0), (-0.1951, 0.9808, -1.0), (-0.1951, 0.9808, 1.0)], [], [(0, 1, 3, 2), (2, 3, 5, 4), (4, 5, 7, 6), (6, 7, 9, 8), (8, 9, 11, 10), (10, 11, 13, 12), (12, 13, 15, 14), (14, 15, 17, 16), (16, 17, 19, 18), (18, 19, 21, 20), (20, 21, 23, 22), (22, 23, 25, 24), (24, 25, 27, 26), (26, 27, 29, 28), (28, 29, 31, 30), (30, 31, 33, 32), (32, 33, 35, 34), (34, 35, 37, 36), (36, 37, 39, 38), (38, 39, 41, 40), (40, 41, 43, 42), (42, 43, 45, 44), (44, 45, 47, 46), (46, 47, 49, 48), (48, 49, 51, 50), (50, 51, 53, 52), (52, 53, 55, 54), (54, 55, 57, 56), (56, 57, 59, 58), (58, 59, 61, 60), (3, 1, 63, 61, 59, 57, 55, 53, 51, 49, 47, 45, 43, 41, 39, 37, 35, 33, 31, 29, 27, 25, 23, 21, 19, 17, 15, 13, 11, 9, 7, 5), (60, 61, 63, 62), (62, 63, 1, 0), (0, 2, 4, 6, 8, 10, 12, 14, 16, 18, 20, 22, 24, 26, 28, 30, 32, 34, 36, 38, 40, 42, 44, 46, 48, 50, 52, 54, 56, 58, 60, 62)])
_uv = me_cylinder.uv_layers.new(name='UVMap')
_uv.uv.foreach_set('vector', [1.0, 0.5, 1.0, 1.0, 0.9688, 1.0, 0.9688, 0.5, 0.9688, 0.5, 0.9688, 1.0, 0.9375, 1.0, 0.9375, 0.5, 0.9375, 0.5, 0.9375, 1.0, 0.9062, 1.0, 0.9062, 0.5, 0.9062, 0.5, 0.9062, 1.0, 0.875, 1.0, 0.875, 0.5, 0.875, 0.5, 0.875, 1.0, 0.8438, 1.0, 0.8438, 0.5, 0.8438, 0.5, 0.8438, 1.0, 0.8125, 1.0, 0.8125, 0.5, 0.8125, 0.5, 0.8125, 1.0, 0.7812, 1.0, 0.7812, 0.5, 0.7812, 0.5, 0.7812, 1.0, 0.75, 1.0, 0.75, 0.5, 0.75, 0.5, 0.75, 1.0, 0.7188, 1.0, 0.7188, 0.5, 0.7188, 0.5, 0.7188, 1.0, 0.6875, 1.0, 0.6875, 0.5, 0.6875, 0.5, 0.6875, 1.0, 0.6562, 1.0, 0.6562, 0.5, 0.6562, 0.5, 0.6562, 1.0, 0.625, 1.0, 0.625, 0.5, 0.625, 0.5, 0.625, 1.0, 0.5938, 1.0, 0.5938, 0.5, 0.5938, 0.5, 0.5938, 1.0, 0.5625, 1.0, 0.5625, 0.5, 0.5625, 0.5, 0.5625, 1.0, 0.5312, 1.0, 0.5312, 0.5, 0.5312, 0.5, 0.5312, 1.0, 0.5, 1.0, 0.5, 0.5, 0.5, 0.5, 0.5, 1.0, 0.4688, 1.0, 0.4688, 0.5, 0.4688, 0.5, 0.4688, 1.0, 0.4375, 1.0, 0.4375, 0.5, 0.4375, 0.5, 0.4375, 1.0, 0.4062, 1.0, 0.4062, 0.5, 0.4062, 0.5, 0.4062, 1.0, 0.375, 1.0, 0.375, 0.5, 0.375, 0.5, 0.375, 1.0, 0.3438, 1.0, 0.3438, 0.5, 0.3438, 0.5, 0.3438, 1.0, 0.3125, 1.0, 0.3125, 0.5, 0.3125, 0.5, 0.3125, 1.0, 0.2812, 1.0, 0.2812, 0.5, 0.2812, 0.5, 0.2812, 1.0, 0.25, 1.0, 0.25, 0.5, 0.25, 0.5, 0.25, 1.0, 0.2188, 1.0, 0.2188, 0.5, 0.2188, 0.5, 0.2188, 1.0, 0.1875, 1.0, 0.1875, 0.5, 0.1875, 0.5, 0.1875, 1.0, 0.1562, 1.0, 0.1562, 0.5, 0.1562, 0.5, 0.1562, 1.0, 0.125, 1.0, 0.125, 0.5, 0.125, 0.5, 0.125, 1.0, 0.09375, 1.0, 0.09375, 0.5, 0.09375, 0.5, 0.09375, 1.0, 0.0625, 1.0, 0.0625, 0.5, 0.2968, 0.4854, 0.25, 0.49, 0.2032, 0.4854, 0.1582, 0.4717, 0.1167, 0.4496, 0.08029, 0.4197, 0.05045, 0.3833, 0.02827, 0.3418, 0.01461, 0.2968, 0.01, 0.25, 0.01461, 0.2032, 0.02827, 0.1582, 0.05045, 0.1167, 0.08029, 0.08029, 0.1167, 0.05045, 0.1582, 0.02827, 0.2032, 0.01461, 0.25, 0.01, 0.2968, 0.01461, 0.3418, 0.02827, 0.3833, 0.05045, 0.4197, 0.08029, 0.4496, 0.1167, 0.4717, 0.1582, 0.4854, 0.2032, 0.49, 0.25, 0.4854, 0.2968, 0.4717, 0.3418, 0.4496, 0.3833, 0.4197, 0.4197, 0.3833, 0.4496, 0.3418, 0.4717, 0.0625, 0.5, 0.0625, 1.0, 0.03125, 1.0, 0.03125, 0.5, 0.03125, 0.5, 0.03125, 1.0, 0.0, 1.0, 0.0, 0.5, 0.75, 0.49, 0.7968, 0.4854, 0.8418, 0.4717, 0.8833, 0.4496, 0.9197, 0.4197, 0.9496, 0.3833, 0.9717, 0.3418, 0.9854, 0.2968, 0.99, 0.25, 0.9854, 0.2032, 0.9717, 0.1582, 0.9496, 0.1167, 0.9197, 0.08029, 0.8833, 0.05045, 0.8418, 0.02827, 0.7968, 0.01461, 0.75, 0.01, 0.7032, 0.01461, 0.6582, 0.02827, 0.6167, 0.05045, 0.5803, 0.08029, 0.5504, 0.1167, 0.5283, 0.1582, 0.5146, 0.2032, 0.51, 0.25, 0.5146, 0.2968, 0.5283, 0.3418, 0.5504, 0.3833, 0.5803, 0.4197, 0.6167, 0.4496, 0.6582, 0.4717, 0.7032, 0.4854])
me_cylinder.use_remesh_fix_poles = True
me_cylinder.use_remesh_preserve_attributes = False
me_cylinder.update()

# ---- objects
ob_cube = bpy.data.objects.new('Cube', me_cube)
ob_light = bpy.data.objects.new('Light', light_light)
ob_camera = bpy.data.objects.new('Camera', cam_camera)
ob_cylinder = bpy.data.objects.new('Cylinder', me_cylinder)

# ---- transforms, parenting, visibility, modifiers, constraints
ob_cube.location = (0.0, 0.0, 0.0)
ob_cube.lock_rotations_4d = False
ob_cube.empty_display_type = 'ARROWS'
ob_cube.lineart.crease_threshold = 0.0
ob_light.location = (4.076, 1.005, 5.904)
ob_light.rotation_euler = (0.6503, 0.05522, 1.866)
ob_light.lock_rotations_4d = False
ob_light.empty_display_type = 'ARROWS'
ob_light.color = (0.0, 0.0, 0.0, 0.0)
ob_light.lineart.crease_threshold = 0.0
ob_camera.location = (7.359, -6.926, 4.958)
ob_camera.rotation_euler = (1.109, 0.0, 0.8149)
ob_camera.lock_rotations_4d = False
ob_camera.empty_display_type = 'ARROWS'
ob_camera.color = (0.0, 0.0, 0.0, 0.0)
ob_camera.display_type = 'WIRE'
ob_camera.lineart.crease_threshold = 0.0
ob_cylinder.location = (-0.08037, -0.2739, 0.3151)
ob_cylinder.rotation_euler = (1.571, -0.0, 0.0)
ob_cylinder.scale = (0.08175, 0.08175, 0.3196)

# ---- collection membership
col_collection.objects.link(ob_cube)
col_collection.objects.link(ob_light)
col_collection.objects.link(ob_camera)
col_collection.objects.link(ob_cylinder)

# ---- scene / render settings (as saved in the file)
scene.camera = ob_camera
scene.frame_start = 1; scene.frame_end = 250; scene.frame_set(1)
scene.render.engine = 'BLENDER_EEVEE_NEXT'
scene.cycles.sampling_pattern = 'TABULATED_SOBOL'
scene.cycles.use_light_tree = False
scene.view_settings.view_transform = 'Filmic'
bpy.context.view_layer.update()
